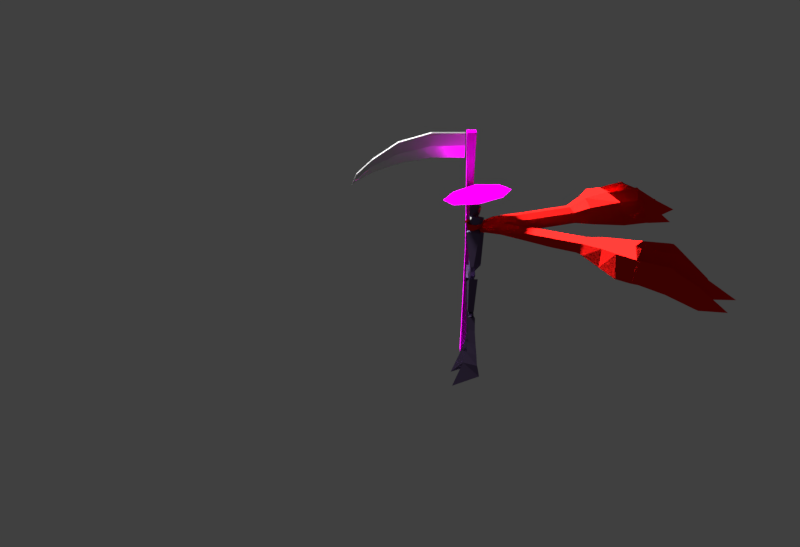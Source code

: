 # Source: GhostShadeAndScythe_2_.blend  (saved by Blender 2.79.0; exported with 4.5.12 LTS)
import bpy
from mathutils import Matrix  # noqa: F401  (used for matrix-valued properties, if any)

bpy.ops.wm.read_factory_settings(use_empty=True)
scene = bpy.context.scene
scene.name = 'Scene'

# ---- collections
col_collection_1 = bpy.data.collections.new('Collection 1'); scene.collection.children.link(col_collection_1)

# ---- images (referenced by path relative to the original .blend; pixels are not part of the script)
import os
ASSET_DIR = os.environ.get("B2B_ASSET_DIR", "")  # directory of the original .blend (textures are referenced by path, not embedded)
HERE = os.path.dirname(os.path.abspath(__file__))  # packed textures are extracted next to this script under _unpacked/

def load_image(name, relpath, width, height, colorspace="sRGB"):
    """Load a texture the original file referenced (path relative to the .blend, or extracted next to this script)."""
    p = next((c for c in (os.path.join(HERE, relpath), os.path.join(ASSET_DIR, relpath)) if relpath and os.path.exists(c)), "")
    if p:
        img = bpy.data.images.load(p, check_existing=True)
        img.name = name
    else:  # same state as the original file: an image datablock whose file is absent (Cycles renders it pink)
        img = bpy.data.images.new(name, width, height)
        img.source = "FILE"
        img.filepath = "//" + (relpath or name)
    img.colorspace_settings.name = colorspace
    return img
img_straw_texture1910_jpg = load_image('straw_texture1910.jpg', 'straw_texture1910.jpg', 1024, 1024, 'sRGB')
img_wood_dry_cracked_bench_tree_bark_texture_jpg = load_image('Wood dry cracked bench tree bark texture.jpg', 'Wood dry cracked bench tree bark texture.jpg', 1024, 1024, 'sRGB')

# ---- materials (node trees are filled in below, after node groups)
mat_material_000 = bpy.data.materials.new('Material.000')
mat_material_000.alpha_threshold = 0.0
mat_material_000.roughness = 0.5
mat_material_001 = bpy.data.materials.new('Material.001')
mat_material_001.alpha_threshold = 0.0
mat_material_001.roughness = 0.5
mat_face = bpy.data.materials.new('Face')
mat_face.alpha_threshold = 0.0
mat_face.roughness = 0.5
mat_head = bpy.data.materials.new('Head')
mat_head.alpha_threshold = 0.0
mat_head.roughness = 0.5
mat_material_012 = bpy.data.materials.new('Material.012')
mat_material_012.alpha_threshold = 0.0
mat_material_012.roughness = 0.5
mat_material_011 = bpy.data.materials.new('Material.011')
mat_material_011.alpha_threshold = 0.0
mat_material_011.roughness = 0.5
mat_material_010 = bpy.data.materials.new('Material.010')
mat_material_010.alpha_threshold = 0.0
mat_material_010.roughness = 0.5

# ---- material node trees
mat_material_000.use_nodes = True; mat_material_000.node_tree.nodes.clear()
_N = mat_material_000.node_tree.nodes; _L = mat_material_000.node_tree.links
n0 = _N.new('ShaderNodeOutputMaterial'); n0.name = 'Material Output'; n0.location = (300, 300)
n1 = _N.new('ShaderNodeBsdfToon'); n1.name = 'Toon BSDF'; n1.location = (10, 300)
n1.inputs[0].default_value = (0.8, 0.00942, 0.007784, 1.0)
_L.new(n1.outputs[0], n0.inputs[0])
n0.is_active_output = True
mat_material_001.use_nodes = True; mat_material_001.node_tree.nodes.clear()
_N = mat_material_001.node_tree.nodes; _L = mat_material_001.node_tree.links
n0 = _N.new('ShaderNodeBsdfDiffuse'); n0.name = 'Diffuse BSDF'; n0.location = (42, 553)
n1 = _N.new('ShaderNodeOutputMaterial'); n1.name = 'Material Output'; n1.location = (281, 416)
n2 = _N.new('ShaderNodeTexImage'); n2.name = 'Image Texture'; n2.location = (-118, 426)
n2.width = 140
n2.image = img_straw_texture1910_jpg
n3 = _N.new('ShaderNodeDisplacement'); n3.name = 'Displacement'; n3.location = (0, 0)
n3.inputs[1].default_value = 0.0
n3.inputs[2].default_value = 0.1
_L.new(n0.outputs[0], n1.inputs[0])
_L.new(n2.outputs[0], n0.inputs[0])
_L.new(n2.outputs[0], n3.inputs[0])
_L.new(n3.outputs[0], n1.inputs[2])
n1.is_active_output = True
mat_face.use_nodes = True; mat_face.node_tree.nodes.clear()
_N = mat_face.node_tree.nodes; _L = mat_face.node_tree.links
n0 = _N.new('ShaderNodeOutputMaterial'); n0.name = 'Material Output'; n0.location = (300, 300)
n1 = _N.new('ShaderNodeEmission'); n1.name = 'Emission'; n1.location = (10, 300)
n1.inputs[0].default_value = (0.8, 0.8, 0.8, 1.0)
_L.new(n1.outputs[0], n0.inputs[0])
n0.is_active_output = True
mat_head.use_nodes = True; mat_head.node_tree.nodes.clear()
_N = mat_head.node_tree.nodes; _L = mat_head.node_tree.links
n0 = _N.new('ShaderNodeOutputMaterial'); n0.name = 'Material Output'; n0.location = (300, 300)
n1 = _N.new('ShaderNodeBsdfAnisotropic'); n1.name = 'Glossy BSDF'; n1.location = (10, 300)
n1.distribution = 'GGX'
n1.inputs[0].default_value = (0.1275, 0.08878, 0.1845, 1.0)
n1.inputs[1].default_value = 0.4924
_L.new(n1.outputs[0], n0.inputs[0])
n0.is_active_output = True
mat_material_012.use_nodes = True; mat_material_012.node_tree.nodes.clear()
_N = mat_material_012.node_tree.nodes; _L = mat_material_012.node_tree.links
n0 = _N.new('ShaderNodeOutputMaterial'); n0.name = 'Material Output'; n0.location = (300, 300)
n1 = _N.new('ShaderNodeBsdfAnisotropic'); n1.name = 'Glossy BSDF'; n1.location = (10, 300)
n1.distribution = 'GGX'
n1.inputs[0].default_value = (0.65, 0.65, 0.65, 1.0)
n1.inputs[1].default_value = 0.4389
_L.new(n1.outputs[0], n0.inputs[0])
n0.is_active_output = True
mat_material_011.use_nodes = True; mat_material_011.node_tree.nodes.clear()
_N = mat_material_011.node_tree.nodes; _L = mat_material_011.node_tree.links
n0 = _N.new('ShaderNodeOutputMaterial'); n0.name = 'Material Output'; n0.location = (300, 300)
n1 = _N.new('ShaderNodeBsdfAnisotropic'); n1.name = 'Glossy BSDF'; n1.location = (10, 300)
n1.distribution = 'GGX'
n1.inputs[1].default_value = 0.3318
_L.new(n1.outputs[0], n0.inputs[0])
n0.is_active_output = True
mat_material_010.use_nodes = True; mat_material_010.node_tree.nodes.clear()
_N = mat_material_010.node_tree.nodes; _L = mat_material_010.node_tree.links
n0 = _N.new('ShaderNodeOutputMaterial'); n0.name = 'Material Output'; n0.location = (300, 300)
n1 = _N.new('ShaderNodeBsdfDiffuse'); n1.name = 'Diffuse BSDF'; n1.location = (-8, 419)
n2 = _N.new('ShaderNodeTexImage'); n2.name = 'Image Texture'; n2.location = (-180, 300)
n2.width = 140
n2.image = img_wood_dry_cracked_bench_tree_bark_texture_jpg
n3 = _N.new('ShaderNodeDisplacement'); n3.name = 'Displacement'; n3.location = (0, 0)
n3.inputs[1].default_value = 0.0
n3.inputs[2].default_value = 0.1
_L.new(n1.outputs[0], n0.inputs[0])
_L.new(n2.outputs[0], n1.inputs[0])
_L.new(n2.outputs[0], n3.inputs[0])
_L.new(n3.outputs[0], n0.inputs[2])
n0.is_active_output = True

# ---- world
world_world = bpy.data.worlds.new('World'); scene.world = world_world
world_world.color = (0.05088, 0.05088, 0.05088)
world_world.use_sun_shadow = False
world_world.sun_shadow_jitter_overblur = 0.0
world_world.cycles.sampling_method = 'MANUAL'

# ---- cameras
cam_camera_001 = bpy.data.cameras.new('Camera.001')
cam_camera_001.clip_end = 100.0
cam_camera_001.lens = 35.0
cam_camera_001.sensor_width = 32.0
cam_camera_001.sensor_height = 18.0
cam_camera_001.display_size = 2.0
cam_camera_001.dof.focus_distance = 0.0

# ---- lights
light_lamp = bpy.data.lights.new('Lamp', 'SUN')
light_lamp.transmission_factor = 0.0
light_lamp.cutoff_distance = 30.0
light_lamp.angle = 0.1993
light_lamp.energy = 10.3
light_lamp.shadow_buffer_clip_start = 1.001
light_lamp.shadow_soft_size = 0.1
light_lamp.shadow_cascade_max_distance = 1000.0

# ---- meshes
me_cube_010 = bpy.data.meshes.new('Cube.010')
me_cube_010.from_pydata([(-0.9796, -0.9796, -1.594), (-1.0, -1.0, 2.161), (-0.7853, 1.113, -0.9872), (-0.949, 0.949, 0.5997), (1.113, -0.7853, -0.9872), (0.949, -0.949, 0.5997), (0.6762, 0.6762, -2.113), (1.0, 1.0, 0.3498), (-0.1973, 1.053, -1.856), (-0.1647, 1.483, 0.3306), (0.125, -1.125, -1.525), (0.1647, -1.483, 1.525), (-1.125, 0.125, -1.525), (-1.483, 0.1647, 1.525), (1.075, -0.1747, -1.628), (1.483, -0.1647, 0.3306), (-0.9196, -0.9199, 0.2475), (-0.8818, 0.8815, -0.3178), (0.7787, 0.7783, -0.8349), (0.8817, -0.882, -0.3178), (0.1346, -1.212, -0.01596), (-0.1451, 1.201, -0.4909), (1.212, -0.1349, -0.3847), (-1.212, 0.1343, -0.01596), (-0.9612, -0.9613, 1.176), (-0.9169, 0.9168, 0.128), (0.8879, 0.8878, -0.2616), (0.9168, -0.9169, 0.128), (0.1495, -1.346, 0.7317), (-0.155, 1.341, -0.09203), (1.346, -0.1496, -0.03682), (-1.346, 0.1495, 0.7317), (-0.8213, 1.012, -0.7413), (0.7315, 0.7314, -1.451), (1.012, -0.8214, -0.7413), (0.1303, -1.173, -0.7415), (-0.1467, 1.157, -0.9055), (1.173, -0.1304, -0.7399), (-1.173, 0.1302, -0.7415), (-0.9513, -0.9514, -0.638), (11.1, 21.31, -15.39), (13.1, 24.28, -17.87), (9.045, 22.53, -22.08), (10.97, 24.26, -24.89), (11.94, 19.73, -23.14), (13.77, 22.83, -25.63), (13.37, 24.72, -18.3), (11.14, 24.54, -25.21), (13.94, 23.11, -25.93), (13.53, 25.04, -19.48), (11.38, 24.74, -25.66), (13.98, 23.41, -26.33), (14.59, 28.28, -31.77), (7.973, 23.63, -14.12), (9.64, 27.75, -16.8), (5.862, 24.11, -20.7), (7.486, 27.68, -23.66), (9.116, 23.28, -22.18), (10.35, 26.38, -24.51), (9.846, 28.24, -17.11), (7.612, 27.98, -23.96), (10.48, 26.68, -24.79), (9.931, 28.58, -18.37), (7.754, 28.23, -24.39), (10.53, 26.97, -25.19), (8.72, 31.29, -30.55), (10.64, 31.48, -26.38), (8.864, 31.71, -31.08), (11.53, 30.5, -31.88), (11.66, 34.4, -33.84), (10.62, 31.31, -25.61), (11.38, 30.08, -31.33), (10.57, 31.13, -25.43), (8.61, 30.94, -29.9), (11.28, 29.73, -30.67), (4.992, 26.32, -14.52), (5.772, 29.56, -16.49), (2.711, 26.42, -20.08), (3.589, 29.38, -23.28), (6.031, 25.03, -21.13), (6.514, 28.29, -24.27), (5.871, 30.08, -16.84), (3.648, 29.72, -23.56), (6.573, 28.62, -24.54), (5.87, 30.47, -18.0), (3.734, 30.0, -23.98), (6.61, 28.91, -24.92), (4.714, 32.89, -28.56), (6.701, 33.16, -23.95), (4.893, 33.4, -29.33), (7.551, 32.18, -30.11), (7.471, 35.91, -32.39), (6.681, 33.01, -23.31), (7.373, 31.67, -29.34), (6.598, 32.76, -23.04), (4.561, 32.44, -27.84), (7.221, 31.22, -28.6), (4.81, 25.22, -13.99), (2.328, 25.48, -19.37), (7.901, 22.77, -13.07), (4.088, 22.48, -11.61), (8.757, 16.62, -12.42), (1.919, 23.25, -17.94), (9.292, 15.29, -17.58), (6.767, 18.42, -10.64), (4.726, 19.48, -11.36), (3.027, 19.67, -16.16), (7.532, 13.9, -11.41), (7.744, 13.22, -14.75), (6.2, 14.86, -10.31), (4.928, 15.55, -10.62), (3.931, 15.79, -13.34), (6.04, 10.22, -8.613), (6.228, 9.482, -11.91), (4.7, 11.16, -7.502), (3.396, 11.77, -7.747), (2.409, 11.98, -9.965), (4.604, 6.687, -5.924), (4.78, 5.915, -9.203), (3.278, 7.661, -4.838), (1.98, 8.283, -5.096), (1.058, 8.564, -6.733), (2.481, 2.437, -2.36), (3.056, 3.056, -6.606), (1.491, 3.244, -1.365), (0.1974, 3.875, -1.63), (-0.3356, 5.051, -3.47), (3.751, 15.31, -12.65), (4.744, 15.09, -10.27), (6.04, 14.47, -10.01), (7.362, 13.48, -11.09), (7.534, 12.7, -14.36), (7.9, 13.48, -15.08), (3.824, 16.28, -13.69), (4.927, 16.09, -10.75), (6.312, 15.4, -10.44), (7.716, 14.32, -11.6), (4.901, 25.77, -14.26), (2.519, 25.95, -19.72), (5.946, 24.57, -20.91), (8.147, 24.06, -14.4), (5.992, 24.38, -20.94), (9.245, 23.61, -22.43), (8.313, 24.47, -14.67), (6.115, 24.64, -21.16), (9.368, 23.92, -22.66), (11.29, 21.59, -15.62), (9.223, 22.69, -22.34), (12.11, 20.02, -23.37), (11.47, 21.86, -15.84), (9.401, 22.85, -22.6), (12.28, 20.31, -23.6), (22.26, 9.294, -14.92), (25.45, 10.94, -17.33), (23.32, 7.043, -21.42), (25.27, 8.746, -24.24), (20.86, 10.2, -22.81), (24.15, 11.67, -25.21), (25.92, 11.15, -17.75), (25.57, 8.883, -24.54), (24.45, 11.8, -25.51), (26.27, 11.26, -18.92), (25.8, 9.093, -25.0), (24.76, 11.81, -25.88), (29.72, 11.84, -31.07), (24.22, 5.95, -13.35), (28.52, 7.144, -15.86), (24.54, 3.729, -19.78), (28.29, 4.936, -22.61), (24.08, 7.034, -21.49), (27.31, 7.91, -23.69), (29.03, 7.295, -16.16), (28.6, 5.025, -22.9), (27.62, 7.999, -23.97), (29.39, 7.329, -17.4), (28.87, 5.135, -23.32), (27.92, 8.017, -24.35), (32.08, 5.705, -29.35), (32.42, 7.639, -25.27), (32.52, 5.799, -29.86), (31.61, 8.565, -30.87), (35.51, 8.264, -32.6), (32.24, 7.647, -24.51), (31.17, 8.473, -30.35), (32.06, 7.614, -24.33), (31.71, 5.64, -28.71), (30.8, 8.408, -29.7), (26.59, 2.699, -13.42), (29.9, 3.112, -15.24), (26.5, 0.3594, -18.85), (29.57, 0.8848, -21.92), (25.48, 3.795, -20.16), (28.8, 3.897, -23.13), (30.44, 3.151, -15.56), (29.91, 0.9061, -22.18), (29.13, 3.919, -23.38), (30.84, 3.097, -16.7), (30.2, 0.9568, -22.59), (29.43, 3.921, -23.75), (33.22, 1.577, -27.05), (33.65, 3.574, -22.53), (33.76, 1.691, -27.79), (32.83, 4.454, -28.79), (36.56, 3.956, -30.84), (33.5, 3.577, -21.9), (32.3, 4.34, -28.04), (33.24, 3.523, -21.64), (32.75, 1.48, -26.34), (31.83, 4.244, -27.32), (25.47, 2.64, -12.95), (25.51, 0.0857, -18.17), (23.35, 5.981, -12.35), (22.64, 2.238, -10.69), (17.32, 7.486, -12.11), (23.23, -0.0694, -16.86), (16.1, 8.102, -17.38), (18.88, 5.339, -10.12), (19.73, 3.19, -10.66), (19.78, 1.428, -15.35), (14.47, 6.566, -11.2), (13.85, 6.813, -14.59), (15.28, 5.153, -9.97), (15.83, 3.814, -10.17), (16.0, 2.767, -12.82), (10.63, 5.501, -8.544), (9.949, 5.73, -11.9), (11.42, 4.082, -7.304), (11.88, 2.719, -7.443), (12.01, 1.692, -9.593), (6.939, 4.476, -5.992), (6.224, 4.697, -9.325), (7.757, 3.067, -4.776), (8.24, 1.709, -4.926), (8.438, 0.7446, -6.496), (3.142, 1.795, -1.474), (3.635, 0.4392, -1.631), (4.765, -0.2348, -3.37), (15.48, 2.646, -12.15), (15.35, 3.682, -9.84), (14.87, 5.039, -9.686), (14.04, 6.445, -10.89), (13.31, 6.663, -14.22), (14.13, 6.937, -14.92), (16.47, 2.605, -13.14), (16.37, 3.754, -10.27), (15.83, 5.207, -10.08), (14.91, 6.704, -11.37), (26.03, 2.67, -13.19), (26.01, 0.2225, -18.51), (25.01, 3.762, -19.97), (24.67, 6.074, -13.61), (24.83, 3.826, -20.01), (24.41, 7.126, -21.72), (25.1, 6.194, -13.86), (25.1, 3.92, -20.22), (24.74, 7.213, -21.94), (22.56, 9.446, -15.14), (23.5, 7.201, -21.68), (21.16, 10.34, -23.03), (22.85, 9.599, -15.37), (23.68, 7.359, -21.94), (21.47, 10.47, -23.25)], [], [(31, 13, 3, 25), (29, 9, 7, 26), (30, 15, 5, 27), (28, 11, 1, 24), (27, 5, 11, 28), (25, 3, 9, 29), (26, 7, 15, 30), (24, 1, 13, 31), (39, 16, 23, 38), (33, 18, 22, 37), (32, 17, 21, 36), (34, 19, 20, 35), (35, 20, 16, 39), (37, 22, 19, 34), (36, 21, 18, 33), (38, 23, 17, 32), (16, 24, 31, 23), (18, 26, 30, 22), (17, 25, 29, 21), (19, 27, 28, 20), (20, 28, 24, 16), (22, 30, 27, 19), (21, 29, 26, 18), (23, 31, 25, 17), (12, 38, 32, 2), (8, 36, 33, 6), (14, 37, 34, 4), (10, 35, 39, 0), (4, 34, 35, 10), (2, 32, 36, 8), (6, 33, 37, 14), (0, 39, 38, 12), (149, 41, 43, 150), (41, 45, 48, 46), (151, 45, 41, 149), (46, 48, 51, 49), (43, 41, 46, 47), (49, 51, 52), (47, 46, 49, 50), (50, 49, 52), (143, 54, 56, 144), (54, 58, 61, 59), (145, 58, 54, 143), (59, 61, 64, 62), (56, 54, 59, 60), (65, 70, 66, 67), (60, 59, 62, 63), (70, 71, 68, 66), (66, 68, 69), (67, 66, 69), (72, 74, 71, 70), (73, 72, 70, 65), (63, 62, 72, 73), (62, 64, 74, 72), (75, 76, 78, 77), (76, 80, 83, 81), (79, 80, 76, 75), (81, 83, 86, 84), (78, 76, 81, 82), (87, 92, 88, 89), (82, 81, 84, 85), (92, 93, 90, 88), (88, 90, 91), (89, 88, 91), (94, 96, 93, 92), (95, 94, 92, 87), (85, 84, 94, 95), (84, 86, 96, 94), (139, 137, 97, 55), (137, 138, 98, 97), (57, 53, 99, 42), (55, 97, 53), (42, 99, 40), (99, 53, 97, 100), (97, 98, 102, 100), (100, 102, 106, 105), (40, 99, 104, 101), (44, 40, 101, 103), (99, 100, 105, 104), (134, 133, 111, 110), (136, 135, 109, 107), (135, 134, 110, 109), (132, 136, 107, 108), (128, 127, 116, 115), (130, 129, 114, 112), (129, 128, 115, 114), (131, 130, 112, 113), (115, 116, 121, 120), (112, 114, 119, 117), (114, 115, 120, 119), (113, 112, 117, 118), (119, 120, 125, 124), (118, 117, 122, 123), (120, 121, 126, 125), (117, 119, 124, 122), (108, 107, 130, 131), (109, 110, 128, 129), (107, 109, 129, 130), (110, 111, 127, 128), (103, 101, 136, 132), (104, 105, 134, 135), (101, 104, 135, 136), (105, 106, 133, 134), (124, 125, 2, 8), (125, 126, 12, 2), (122, 124, 8, 6), (75, 77, 138, 137), (79, 75, 137, 139), (57, 142, 140, 53), (53, 140, 141, 55), (142, 145, 143, 140), (140, 143, 144, 141), (44, 148, 146, 40), (40, 146, 147, 42), (148, 151, 149, 146), (146, 149, 150, 147), (259, 260, 155, 153), (153, 158, 160, 157), (261, 259, 153, 157), (158, 161, 163, 160), (155, 159, 158, 153), (161, 164, 163), (159, 162, 161, 158), (162, 164, 161), (253, 254, 168, 166), (166, 171, 173, 170), (255, 253, 166, 170), (171, 174, 176, 173), (168, 172, 171, 166), (177, 179, 178, 182), (172, 175, 174, 171), (182, 178, 180, 183), (178, 181, 180), (179, 181, 178), (184, 182, 183, 186), (185, 177, 182, 184), (175, 185, 184, 174), (174, 184, 186, 176), (187, 189, 190, 188), (188, 193, 195, 192), (191, 187, 188, 192), (193, 196, 198, 195), (190, 194, 193, 188), (199, 201, 200, 204), (194, 197, 196, 193), (204, 200, 202, 205), (200, 203, 202), (201, 203, 200), (206, 204, 205, 208), (207, 199, 204, 206), (197, 207, 206, 196), (196, 206, 208, 198), (249, 167, 209, 247), (247, 209, 210, 248), (169, 154, 211, 165), (167, 165, 209), (154, 152, 211), (211, 212, 209, 165), (209, 212, 214, 210), (212, 217, 218, 214), (152, 213, 216, 211), (156, 215, 213, 152), (211, 216, 217, 212), (244, 222, 223, 243), (246, 219, 221, 245), (245, 221, 222, 244), (242, 220, 219, 246), (238, 227, 228, 237), (240, 224, 226, 239), (239, 226, 227, 238), (241, 225, 224, 240), (227, 232, 233, 228), (224, 229, 231, 226), (226, 231, 232, 227), (225, 230, 229, 224), (231, 234, 235, 232), (230, 123, 122, 229), (232, 235, 236, 233), (229, 122, 234, 231), (220, 241, 240, 219), (221, 239, 238, 222), (219, 240, 239, 221), (222, 238, 237, 223), (215, 242, 246, 213), (216, 245, 244, 217), (213, 246, 245, 216), (217, 244, 243, 218), (234, 14, 4, 235), (235, 4, 10, 236), (122, 6, 14, 234), (187, 247, 248, 189), (191, 249, 247, 187), (169, 165, 250, 252), (165, 167, 251, 250), (252, 250, 253, 255), (250, 251, 254, 253), (156, 152, 256, 258), (152, 154, 257, 256), (258, 256, 259, 261), (256, 257, 260, 259)])
me_cube_010.materials.append(mat_material_000)
me_cube_010.use_remesh_preserve_volume = False
me_cube_010.use_remesh_preserve_attributes = False
me_cube_010.use_mirror_vertex_groups = False
me_cube_010.update()
me_cone = bpy.data.meshes.new('Cone')
me_cone.from_pydata([(0.0, 1.0, -0.3546), (0.0, 0.0, 0.1478), (0.7071, 0.7071, -0.3546), (1.0, -4.371e-08, -0.3546), (0.7071, -0.7071, -0.3546), (-8.742e-08, -1.0, -0.3546), (-0.7071, -0.7071, -0.3546), (-1.0, 1.192e-08, -0.3546), (-0.7071, 0.7071, -0.3546)], [], [(0, 1, 2), (2, 1, 3), (3, 1, 4), (4, 1, 5), (5, 1, 6), (6, 1, 7), (7, 1, 8), (8, 1, 0)])
_uv = me_cone.uv_layers.new(name='UVMap')
_uv.uv.foreach_set('vector', [0.8199, 0.3579, 0.4792, 0.8602, 0.7424, 0.3596, 0.7424, 0.3596, 0.4792, 0.8602, 0.6266, 0.3596, 0.6266, 0.3596, 0.4792, 0.8602, 0.5075, 0.3596, 0.5075, 0.3596, 0.4792, 0.8602, 0.3867, 0.3596, 0.3867, 0.3596, 0.4792, 0.8602, 0.2682, 0.3596, 0.2682, 0.3596, 0.4792, 0.8602, 0.1841, 0.3596, 0.1841, 0.3596, 0.4792, 0.8602, 0.03148, 0.3625, 0.9473, 0.3625, 0.4792, 0.8602, 0.8199, 0.3579])
me_cone.materials.append(mat_material_001)
me_cone.use_remesh_preserve_volume = False
me_cone.use_remesh_preserve_attributes = False
me_cone.use_mirror_vertex_groups = False
me_cone.update()
me_cube_008 = bpy.data.meshes.new('Cube.008')
me_cube_008.from_pydata([(0.6842, -0.8716, -1.289), (0.9501, -0.653, 1.11), (0.6541, -0.4615, -1.289), (0.9501, -0.2201, 1.11), (0.6908, -0.4199, -0.5086), (0.6908, -0.8528, -0.5086), (1.138, -0.4591, -1.117), (1.048, -0.1346, -1.117), (1.388, 0.07438, -0.382), (1.523, -0.2133, -0.382), (0.4751, -0.5315, 1.14), (0.4701, -1.0, -1.334), (0.4701, -0.4852, -1.334), (0.4751, -1.0, 1.14), (0.3454, -1.0, -0.5086), (0.3454, -0.5315, -0.5086), (0.8737, -0.279, 0.6328), (0.8737, -0.7118, 0.6328), (0.4785, -1.0, 0.6287), (0.4369, -0.5315, 0.6539), (0.7893, -0.344, 0.1059), (0.7893, -0.7769, 0.1059), (0.5624, -1.0, 0.2185), (0.3946, -0.5315, 0.1172), (0.7263, -0.4278, -0.6567), (0.6807, -0.8901, -0.6567), (1.267, 0.03473, -0.6369), (1.388, -0.2599, -0.6369), (0.3691, -0.5227, -0.6652), (0.3691, -1.0, -0.6652), (0.7774, -0.4391, -0.8698), (0.6907, -0.9519, -0.8063), (1.163, -0.02231, -0.8691), (1.271, -0.327, -0.8691), (0.4031, -0.5101, -0.9478), (0.4031, -1.0, -0.9483), (-0.6842, -0.8716, -1.289), (-0.9501, -0.653, 1.11), (-0.6541, -0.4615, -1.289), (-0.9501, -0.2201, 1.11), (0.0, -0.5315, -1.379), (0.0, -0.5315, 1.17), (0.0, -1.0, -1.379), (0.0, -1.0, 1.17), (-0.6908, -0.4199, -0.5086), (-0.6908, -0.8528, -0.5086), (0.0, -1.0, -0.5086), (0.0, -0.5315, -0.5086), (-1.138, -0.4591, -1.117), (-1.048, -0.1346, -1.117), (-1.388, 0.07438, -0.382), (-1.523, -0.2133, -0.382), (-0.4751, -0.5315, 1.14), (-0.4701, -0.9502, -1.334), (-0.4701, -0.4852, -1.334), (-0.4751, -1.0, 1.14), (-0.3454, -1.0, -0.5086), (-0.3454, -0.5315, -0.5086), (-0.8737, -0.279, 0.6328), (-0.8737, -0.7118, 0.6328), (-0.1042, -1.0, 0.687), (0.0, -0.5315, 0.675), (-0.4665, -1.0, 0.6688), (-0.4369, -0.5315, 0.6539), (-0.7893, -0.344, 0.1059), (-0.7893, -0.7769, 0.1059), (0.0, -1.0, 0.1286), (0.0, -0.5315, 0.1286), (-0.4902, -1.0, 0.1544), (-0.3946, -0.5315, 0.1172), (-0.7263, -0.4278, -0.6567), (-0.6807, -0.8901, -0.6567), (0.0, -1.0, -0.7199), (0.0, -0.5315, -0.6737), (-1.267, 0.03473, -0.6369), (-1.388, -0.2599, -0.6369), (-0.3691, -0.5227, -0.6652), (-0.462, -1.0, -0.7821), (-0.7774, -0.4391, -0.8698), (-0.6907, -0.9519, -1.097), (0.0, -1.0, -1.136), (0.0, -0.5315, -0.9685), (-1.163, -0.02231, -0.8691), (-1.271, -0.327, -0.8691), (-0.4031, -0.5101, -0.9478), (-0.408, -1.0, -1.185), (0.4785, -0.8672, 0.6287), (0.5624, -0.8672, 0.2185), (-0.1042, -0.8672, 0.687), (-0.4665, -0.8672, 0.6688), (0.0, -0.8672, 0.1286), (-0.4902, -0.8672, 0.1544), (0.6807, -0.8163, -0.6567), (0.3691, -0.9263, -0.6652), (0.6907, -0.8782, -0.8063), (0.4031, -0.9263, -0.9483), (0.0, -0.9263, -0.7199), (-0.462, -0.9263, -0.7821), (0.0, -0.9263, -1.136), (-0.408, -0.9263, -1.185)], [], [(19, 10, 3, 16), (16, 3, 1, 17), (12, 2, 0, 11), (10, 41, 43, 13), (18, 13, 43, 60), (29, 14, 46, 72), (24, 4, 8, 26), (28, 15, 4, 24), (26, 8, 9, 27), (4, 5, 9, 8), (31, 0, 6, 33), (0, 2, 7, 6), (73, 47, 15, 28), (25, 5, 14, 29), (17, 1, 13, 18), (3, 10, 13, 1), (40, 12, 11, 42), (61, 41, 10, 19), (67, 61, 19, 23), (21, 17, 18, 22), (68, 66, 90, 91), (20, 16, 17, 21), (23, 19, 16, 20), (15, 23, 20, 4), (4, 20, 21, 5), (14, 22, 66, 46), (5, 21, 22, 14), (47, 67, 23, 15), (80, 35, 95, 98), (81, 73, 28, 34), (5, 25, 27, 9), (32, 26, 27, 33), (34, 28, 24, 30), (30, 24, 26, 32), (85, 80, 98, 99), (11, 35, 80, 42), (2, 30, 32, 7), (12, 34, 30, 2), (7, 32, 33, 6), (40, 81, 34, 12), (0, 31, 35, 11), (25, 31, 33, 27), (63, 58, 39, 52), (58, 59, 37, 39), (54, 53, 36, 38), (52, 55, 43, 41), (62, 60, 43, 55), (77, 72, 46, 56), (70, 74, 50, 44), (76, 70, 44, 57), (74, 75, 51, 50), (44, 50, 51, 45), (79, 83, 48, 36), (36, 48, 49, 38), (73, 76, 57, 47), (71, 77, 56, 45), (59, 62, 55, 37), (39, 37, 55, 52), (40, 42, 53, 54), (61, 63, 52, 41), (67, 69, 63, 61), (65, 68, 62, 59), (60, 62, 89, 88), (64, 65, 59, 58), (69, 64, 58, 63), (57, 44, 64, 69), (44, 45, 65, 64), (56, 46, 66, 68), (45, 56, 68, 65), (47, 57, 69, 67), (79, 85, 77, 71), (81, 84, 76, 73), (45, 51, 75, 71), (82, 83, 75, 74), (84, 78, 70, 76), (78, 82, 74, 70), (29, 72, 96, 93), (53, 42, 80, 85), (38, 49, 82, 78), (54, 38, 78, 84), (49, 48, 83, 82), (40, 54, 84, 81), (36, 53, 85, 79), (71, 75, 83, 79), (87, 86, 88, 90), (91, 90, 88, 89), (62, 68, 91, 89), (18, 60, 88, 86), (66, 22, 87, 90), (22, 18, 86, 87), (94, 92, 93, 95), (95, 93, 96, 98), (99, 98, 96, 97), (25, 29, 93, 92), (35, 31, 94, 95), (77, 85, 99, 97), (72, 77, 97, 96), (31, 25, 92, 94)])
me_cube_008.polygons.foreach_set('material_index', [1, 1, 1, 1, 1, 1, 1, 1, 1, 1, 1, 1, 1, 1, 1, 1, 1, 1, 1, 1, 1, 1, 1, 1, 1, 1, 1, 1, 1, 1, 1, 1, 1, 1, 1, 1, 1, 1, 1, 1, 1, 1, 1, 1, 1, 1, 1, 1, 1, 1, 1, 1, 1, 1, 1, 1, 1, 1, 1, 1, 1, 1, 1, 1, 1, 1, 1, 1, 1, 1, 1, 1, 1, 1, 1, 1, 1, 1, 1, 1, 1, 1, 1, 1, 0, 0, 1, 1, 1, 1, 0, 0, 0, 1, 1, 1, 1, 1])
me_cube_008.materials.append(mat_face)
me_cube_008.materials.append(mat_head)
me_cube_008.use_remesh_preserve_volume = False
me_cube_008.use_remesh_preserve_attributes = False
me_cube_008.use_mirror_vertex_groups = False
me_cube_008.update()
me_cube = bpy.data.meshes.new('Cube')
me_cube.from_pydata([(0.1638, 0.04982, -0.7517), (0.5641, 0.1851, 0.7171), (-0.1638, 0.04982, -0.7517), (0.0, 0.02783, -1.073), (0.0, 0.1224, 0.9205), (-0.5641, 0.1851, 0.7171), (0.0, 0.3257, -0.7361), (0.0, -0.06179, -0.8461), (0.0, 0.4084, 0.7254), (0.0, -0.2425, 0.5864)], [], [(1, 8, 4), (0, 3, 6), (1, 0, 6, 8), (0, 1, 9, 7), (1, 4, 9), (0, 7, 3), (5, 4, 8), (2, 6, 3), (5, 8, 6, 2), (2, 7, 9, 5), (5, 9, 4), (2, 3, 7)])
me_cube.materials.append(mat_head)
me_cube.use_remesh_preserve_volume = False
me_cube.use_remesh_preserve_attributes = False
me_cube.use_mirror_vertex_groups = False
me_cube.update()
me_cube_001 = bpy.data.meshes.new('Cube.001')
me_cube_001.from_pydata([(0.362, -0.06887, 0.5469), (0.3949, -0.06887, 0.8817), (0.362, 0.06887, 0.5469), (0.3949, 0.06887, 0.8817), (-0.362, -0.06887, 0.5469), (-0.3949, -0.06887, 0.8817), (-0.362, 0.06887, 0.5469), (-0.3949, 0.06887, 0.8817), (0.0, 0.06887, 0.1774), (0.0, 0.1312, 0.3736), (0.0, -0.06887, 0.1774), (0.0, -0.122, 0.3728)], [], [(8, 9, 3, 2), (2, 3, 1, 0), (8, 2, 0, 10), (3, 9, 11, 1), (0, 1, 11, 10), (8, 6, 7, 9), (6, 4, 5, 7), (8, 10, 4, 6), (7, 5, 11, 9), (4, 10, 11, 5)])
me_cube_001.materials.append(mat_head)
me_cube_001.use_remesh_preserve_volume = False
me_cube_001.use_remesh_preserve_attributes = False
me_cube_001.use_mirror_vertex_groups = False
me_cube_001.update()
me_cube_007 = bpy.data.meshes.new('Cube.007')
me_cube_007.from_pydata([(-0.1706, -0.1041, -1.033), (-0.2186, -0.1592, 0.007202), (-0.1706, 0.1041, -1.033), (-0.2186, 0.1355, 0.007202), (0.0376, -0.1041, -1.033), (0.2281, -0.1157, 0.3018), (0.0376, 0.1041, -1.033), (0.2281, 0.179, 0.3018)], [], [(0, 1, 3, 2), (2, 3, 7, 6), (6, 7, 5, 4), (4, 5, 1, 0), (2, 6, 4, 0), (7, 3, 1, 5)])
me_cube_007.materials.append(mat_head)
me_cube_007.use_remesh_preserve_volume = False
me_cube_007.use_remesh_preserve_attributes = False
me_cube_007.use_mirror_vertex_groups = False
me_cube_007.update()
me_cube_002 = bpy.data.meshes.new('Cube.002')
me_cube_002.from_pydata([(-0.1706, -0.1041, -1.033), (-0.2186, -0.1592, 0.007202), (-0.1706, 0.1041, -1.033), (-0.2186, 0.1355, 0.007202), (0.0376, -0.1041, -1.033), (0.2281, -0.1157, 0.3018), (0.0376, 0.1041, -1.033), (0.2281, 0.179, 0.3018)], [], [(0, 1, 3, 2), (2, 3, 7, 6), (6, 7, 5, 4), (4, 5, 1, 0), (2, 6, 4, 0), (7, 3, 1, 5)])
me_cube_002.materials.append(mat_head)
me_cube_002.use_remesh_preserve_volume = False
me_cube_002.use_remesh_preserve_attributes = False
me_cube_002.use_mirror_vertex_groups = False
me_cube_002.update()
me_cube_005 = bpy.data.meshes.new('Cube.005')
me_cube_005.from_pydata([(0.1098, -0.5769, -2.403), (-0.04257, -0.08838, 0.2963), (-0.2159, 0.3507, -1.876), (-0.199, 0.1066, 0.2954), (0.01859, -0.05469, -0.6713), (0.1852, 0.1996, -0.6734), (0.3569, 0.3507, -1.871), (0.07024, 0.1547, 0.2987), (0.08136, -0.2097, -1.461), (-0.1657, 0.2588, -1.487), (0.3036, 0.2659, -1.466), (-0.1626, 0.1841, -0.6846), (-0.1641, 0.2285, -1.086), (0.2444, 0.2396, -1.07), (0.04998, -0.1008, -1.066), (-0.01199, -0.06424, -0.1875), (0.1277, 0.161, -0.1873), (-0.1808, 0.1316, -0.1946)], [], [(15, 1, 3, 17), (17, 3, 7, 16), (16, 7, 1, 15), (12, 11, 5, 13), (2, 6, 0), (7, 3, 1), (13, 5, 4, 14), (6, 10, 8, 0), (2, 9, 10, 6), (0, 8, 9, 2), (14, 4, 11, 12), (8, 14, 12, 9), (10, 13, 14, 8), (9, 12, 13, 10), (5, 16, 15, 4), (11, 17, 16, 5), (4, 15, 17, 11)])
me_cube_005.materials.append(mat_head)
me_cube_005.use_remesh_preserve_volume = False
me_cube_005.use_remesh_preserve_attributes = False
me_cube_005.use_mirror_vertex_groups = False
me_cube_005.update()
me_cube_003 = bpy.data.meshes.new('Cube.003')
me_cube_003.from_pydata([(0.1098, -0.5769, -2.403), (-0.04257, -0.08838, 0.2963), (-0.2159, 0.3507, -1.876), (-0.199, 0.1066, 0.2954), (0.01859, -0.05469, -0.6713), (0.1852, 0.1996, -0.6734), (0.3569, 0.3507, -1.871), (0.07024, 0.1547, 0.2987), (0.08136, -0.2097, -1.461), (-0.1657, 0.2588, -1.487), (0.3036, 0.2659, -1.466), (-0.1626, 0.1841, -0.6846), (-0.1641, 0.2285, -1.086), (0.2444, 0.2396, -1.07), (0.04998, -0.1008, -1.066), (-0.01199, -0.06424, -0.1875), (0.1277, 0.161, -0.1873), (-0.1808, 0.1316, -0.1946)], [], [(15, 1, 3, 17), (17, 3, 7, 16), (16, 7, 1, 15), (12, 11, 5, 13), (2, 6, 0), (7, 3, 1), (13, 5, 4, 14), (6, 10, 8, 0), (2, 9, 10, 6), (0, 8, 9, 2), (14, 4, 11, 12), (8, 14, 12, 9), (10, 13, 14, 8), (9, 12, 13, 10), (5, 16, 15, 4), (11, 17, 16, 5), (4, 15, 17, 11)])
me_cube_003.materials.append(mat_head)
me_cube_003.use_remesh_preserve_volume = False
me_cube_003.use_remesh_preserve_attributes = False
me_cube_003.use_mirror_vertex_groups = False
me_cube_003.update()
me_cube_006 = bpy.data.meshes.new('Cube.006')
me_cube_006.from_pydata([(0.0, -0.1198, -0.1044), (-0.1159, -0.1311, 0.1044), (-0.1159, 0.1121, -0.1044), (-0.1159, 0.1007, 0.1044), (0.1159, -0.1311, 0.1044), (0.1159, 0.1121, -0.1044), (0.1159, 0.1007, 0.1044)], [], [(0, 1, 3, 2), (2, 3, 6, 5), (5, 6, 4, 0), (0, 4, 1), (2, 5, 0), (6, 3, 1, 4)])
me_cube_006.materials.append(mat_head)
me_cube_006.use_remesh_preserve_volume = False
me_cube_006.use_remesh_preserve_attributes = False
me_cube_006.use_mirror_vertex_groups = False
me_cube_006.update()
me_cube_004 = bpy.data.meshes.new('Cube.004')
me_cube_004.from_pydata([(0.0, -0.1198, -0.1044), (-0.1159, -0.1311, 0.1044), (-0.1159, 0.1121, -0.1044), (-0.1159, 0.1007, 0.1044), (0.1159, -0.1311, 0.1044), (0.1159, 0.1121, -0.1044), (0.1159, 0.1007, 0.1044)], [], [(0, 1, 3, 2), (2, 3, 6, 5), (5, 6, 4, 0), (0, 4, 1), (2, 5, 0), (6, 3, 1, 4)])
me_cube_004.materials.append(mat_head)
me_cube_004.use_remesh_preserve_volume = False
me_cube_004.use_remesh_preserve_attributes = False
me_cube_004.use_mirror_vertex_groups = False
me_cube_004.update()
me_cube_009 = bpy.data.meshes.new('Cube.009')
me_cube_009.from_pydata([(-1.931, -1.931, -1.0), (-1.931, -1.931, 1.0), (-1.931, 1.931, -1.0), (-1.931, 1.931, 1.0), (1.931, -1.931, -1.0), (1.931, -1.931, 1.0), (1.931, 1.931, -1.0), (1.931, 1.931, 1.0), (-1.527, -1.527, -0.6), (-1.186, -1.186, -0.2), (-1.186, -1.186, 0.2), (-1.527, -1.527, 0.6), (-1.527, 1.527, 0.6), (-1.186, 1.186, 0.2), (-1.186, 1.186, -0.2), (-1.527, 1.527, -0.6), (1.527, 1.527, 0.6), (1.186, 1.186, 0.2), (1.186, 1.186, -0.2), (1.527, 1.527, -0.6), (1.527, -1.527, 0.6), (1.186, -1.186, 0.2), (1.186, -1.186, -0.2), (1.527, -1.527, -0.6), (-1.311, -1.311, 0.4), (-1.311, 1.311, 0.4), (1.311, 1.311, 0.4), (1.311, -1.311, 0.4), (-1.663, -1.663, 0.8), (-1.663, 1.663, 0.8), (1.663, 1.663, 0.8), (1.663, -1.663, 0.8), (-1.0, -1.0, 0.0), (-1.0, 1.0, 0.0), (1.0, 1.0, 0.0), (1.0, -1.0, 0.0), (-1.311, -1.311, -0.4), (-1.311, 1.311, -0.4), (1.311, 1.311, -0.4), (1.311, -1.311, -0.4), (-1.663, 1.663, -0.8), (1.663, 1.663, -0.8), (1.663, -1.663, -0.8), (-1.663, -1.663, -0.8), (-1.797, 1.797, -0.9), (1.797, 1.797, -0.9), (1.797, -1.797, -0.9), (-1.797, -1.797, -0.9), (-1.595, -1.595, -0.7), (-1.595, 1.595, -0.7), (1.595, 1.595, -0.7), (1.595, -1.595, -0.7), (-1.419, 1.419, -0.5), (1.419, 1.419, -0.5), (1.419, -1.419, -0.5), (-1.419, -1.419, -0.5), (-1.248, -1.248, -0.3), (-1.248, 1.248, -0.3), (1.248, 1.248, -0.3), (1.248, -1.248, -0.3), (-1.093, 1.093, -0.1), (1.093, 1.093, -0.1), (1.093, -1.093, -0.1), (-1.093, -1.093, -0.1), (-1.093, -1.093, 0.1), (-1.093, 1.093, 0.1), (1.093, 1.093, 0.1), (1.093, -1.093, 0.1), (-1.248, 1.248, 0.3), (1.248, 1.248, 0.3), (1.248, -1.248, 0.3), (-1.248, -1.248, 0.3), (-1.595, 1.595, 0.7), (1.595, 1.595, 0.7), (1.595, -1.595, 0.7), (-1.595, -1.595, 0.7), (-1.419, -1.419, 0.5), (-1.419, 1.419, 0.5), (1.419, 1.419, 0.5), (1.419, -1.419, 0.5), (-1.797, -1.797, 0.9), (-1.797, 1.797, 0.9), (1.797, 1.797, 0.9), (1.797, -1.797, 0.9), (1.49e-08, -16.28, -0.9912), (1.49e-08, -16.28, -0.7795), (1.49e-08, -2.508, -0.9912), (1.49e-08, -2.508, -0.7795), (1.0, -16.28, -0.9866), (1.0, -16.28, -0.8814), (1.0, -2.508, -0.9866), (1.0, -2.508, -0.8814), (-1.0, -16.28, -0.9866), (-1.0, -16.28, -0.8814), (-1.0, -2.508, -0.9866), (-1.0, -2.508, -0.8814), (1.49e-08, -29.75, -0.9138), (1.49e-08, -29.75, -0.7294), (1.0, -29.75, -0.9092), (1.0, -29.75, -0.8172), (-1.0, -29.75, -0.9092), (-1.0, -29.75, -0.8172), (1.49e-08, -40.39, -0.7693), (1.49e-08, -40.39, -0.653), (1.0, -40.39, -0.7647), (1.0, -40.39, -0.7108), (-1.0, -40.39, -0.7647), (-1.0, -40.39, -0.7108), (1.49e-08, -47.1, -0.6454), (1.49e-08, -47.1, -0.579), (1.0, -47.1, -0.6408), (1.0, -47.1, -0.6071), (-1.0, -47.1, -0.6408), (-1.0, -47.1, -0.6071), (0.0, -49.22, -0.5436)], [], [(80, 1, 3, 81), (81, 3, 7, 82), (82, 7, 5, 83), (83, 5, 1, 80), (2, 6, 4, 0), (7, 3, 1, 5), (51, 23, 8, 48), (59, 22, 9, 56), (67, 21, 10, 64), (79, 20, 11, 76), (50, 19, 23, 51), (58, 18, 22, 59), (66, 17, 21, 67), (78, 16, 20, 79), (49, 15, 19, 50), (57, 14, 18, 58), (65, 13, 17, 66), (77, 12, 16, 78), (48, 8, 15, 49), (56, 9, 14, 57), (64, 10, 13, 65), (76, 11, 12, 77), (71, 24, 25, 68), (68, 25, 26, 69), (69, 26, 27, 70), (70, 27, 24, 71), (74, 31, 28, 75), (73, 30, 31, 74), (72, 29, 30, 73), (75, 28, 29, 72), (63, 32, 33, 60), (60, 33, 34, 61), (61, 34, 35, 62), (62, 35, 32, 63), (55, 36, 37, 52), (52, 37, 38, 53), (53, 38, 39, 54), (54, 39, 36, 55), (47, 43, 40, 44), (44, 40, 41, 45), (45, 41, 42, 46), (46, 42, 43, 47), (4, 46, 47, 0), (6, 45, 46, 4), (2, 44, 45, 6), (0, 47, 44, 2), (43, 48, 49, 40), (40, 49, 50, 41), (41, 50, 51, 42), (42, 51, 48, 43), (23, 54, 55, 8), (19, 53, 54, 23), (15, 52, 53, 19), (8, 55, 52, 15), (36, 56, 57, 37), (37, 57, 58, 38), (38, 58, 59, 39), (39, 59, 56, 36), (22, 62, 63, 9), (18, 61, 62, 22), (14, 60, 61, 18), (9, 63, 60, 14), (32, 64, 65, 33), (33, 65, 66, 34), (34, 66, 67, 35), (35, 67, 64, 32), (21, 70, 71, 10), (17, 69, 70, 21), (13, 68, 69, 17), (10, 71, 68, 13), (11, 75, 72, 12), (12, 72, 73, 16), (16, 73, 74, 20), (20, 74, 75, 11), (24, 76, 77, 25), (25, 77, 78, 26), (26, 78, 79, 27), (27, 79, 76, 24), (31, 83, 80, 28), (30, 82, 83, 31), (29, 81, 82, 30), (28, 80, 81, 29), (86, 94, 95, 87), (88, 90, 91, 89), (87, 91, 90, 86), (88, 89, 99, 98), (85, 89, 91, 87), (86, 90, 88, 84), (92, 93, 95, 94), (92, 84, 96, 100), (87, 95, 93, 85), (84, 92, 94, 86), (96, 98, 104, 102), (100, 96, 102, 106), (89, 85, 97, 99), (85, 93, 101, 97), (93, 92, 100, 101), (84, 88, 98, 96), (107, 106, 112, 113), (103, 107, 113, 109), (98, 99, 105, 104), (97, 101, 107, 103), (101, 100, 106, 107), (99, 97, 103, 105), (108, 110, 114), (112, 108, 114), (105, 103, 109, 111), (106, 102, 108, 112), (102, 104, 110, 108), (104, 105, 111, 110), (110, 111, 114), (109, 113, 114), (113, 112, 114), (111, 109, 114)])
me_cube_009.polygons.foreach_set('material_index', [2, 2, 2, 2, 2, 2, 2, 2, 2, 2, 2, 2, 2, 2, 2, 2, 2, 2, 2, 2, 2, 2, 2, 2, 2, 2, 2, 2, 2, 2, 2, 2, 2, 2, 2, 2, 2, 2, 2, 2, 2, 2, 2, 2, 2, 2, 2, 2, 2, 2, 2, 2, 2, 2, 2, 2, 2, 2, 2, 2, 2, 2, 2, 2, 2, 2, 2, 2, 2, 2, 2, 2, 2, 2, 2, 2, 2, 2, 2, 2, 2, 2, 0, 0, 0, 0, 1, 0, 0, 0, 1, 0, 0, 0, 1, 1, 0, 0, 0, 1, 0, 1, 0, 1, 0, 0, 1, 0, 0, 0, 0, 1, 0, 1])
_uv = me_cube_009.uv_layers.new(name='UVMap')
_uv.uv.foreach_set('vector', [0.3216, 0.9826, 0.3331, 1.0, 6.171e-08, 1.0, 0.01157, 0.9826, 0.01157, 0.9826, 6.171e-08, 1.0, 0.0, 0.5, 0.01157, 0.5174, 0.01157, 0.5174, 0.0, 0.5, 0.3331, 0.5, 0.3216, 0.5174, 0.3216, 0.5174, 0.3331, 0.5, 0.3331, 1.0, 0.3216, 0.9826, 0.3331, 0.5, 0.3331, 9.262e-08, 0.6662, 0.0, 0.6662, 0.5, 0.3331, 0.0, 0.3331, 0.5, 6.171e-08, 0.5, 0.0, 9.262e-08, 0.3621, 0.5435, 0.3679, 0.5523, 0.3679, 0.9477, 0.3621, 0.9565, 0.392, 0.5884, 0.3974, 0.5965, 0.3974, 0.9035, 0.392, 0.9116, 0.2608, 0.6085, 0.2688, 0.5965, 0.2688, 0.9035, 0.2608, 0.8915, 0.289, 0.5663, 0.2983, 0.5523, 0.2983, 0.9477, 0.289, 0.9337, 0.6373, 0.5435, 0.6314, 0.5523, 0.3679, 0.5523, 0.3621, 0.5435, 0.6074, 0.5884, 0.602, 0.5965, 0.3974, 0.5965, 0.392, 0.5884, 0.07229, 0.6085, 0.06428, 0.5965, 0.2688, 0.5965, 0.2608, 0.6085, 0.04416, 0.5663, 0.03482, 0.5523, 0.2983, 0.5523, 0.289, 0.5663, 0.6373, 0.9565, 0.6314, 0.9477, 0.6314, 0.5523, 0.6373, 0.5435, 0.6074, 0.9116, 0.602, 0.9035, 0.602, 0.5965, 0.6074, 0.5884, 0.07229, 0.8915, 0.06428, 0.9035, 0.06428, 0.5965, 0.07229, 0.6085, 0.04416, 0.9337, 0.03482, 0.9477, 0.03482, 0.5523, 0.04416, 0.5663, 0.3621, 0.9565, 0.3679, 0.9477, 0.6314, 0.9477, 0.6373, 0.9565, 0.392, 0.9116, 0.3974, 0.9035, 0.602, 0.9035, 0.6074, 0.9116, 0.2608, 0.8915, 0.2688, 0.9035, 0.06428, 0.9035, 0.07229, 0.8915, 0.289, 0.9337, 0.2983, 0.9477, 0.03482, 0.9477, 0.04416, 0.9337, 0.2742, 0.9116, 0.2796, 0.9197, 0.0535, 0.9197, 0.05889, 0.9116, 0.05889, 0.9116, 0.0535, 0.9197, 0.0535, 0.5803, 0.05889, 0.5884, 0.05889, 0.5884, 0.0535, 0.5803, 0.2796, 0.5803, 0.2742, 0.5884, 0.2742, 0.5884, 0.2796, 0.5803, 0.2796, 0.9197, 0.2742, 0.9116, 0.3042, 0.5435, 0.31, 0.5347, 0.31, 0.9653, 0.3042, 0.9565, 0.02897, 0.5435, 0.02313, 0.5347, 0.31, 0.5347, 0.3042, 0.5435, 0.02897, 0.9565, 0.02313, 0.9653, 0.02313, 0.5347, 0.02897, 0.5435, 0.3042, 0.9565, 0.31, 0.9653, 0.02313, 0.9653, 0.02897, 0.9565, 0.4054, 0.8915, 0.4134, 0.8795, 0.586, 0.8795, 0.594, 0.8915, 0.594, 0.8915, 0.586, 0.8795, 0.586, 0.6205, 0.594, 0.6085, 0.594, 0.6085, 0.586, 0.6205, 0.4134, 0.6205, 0.4054, 0.6085, 0.4054, 0.6085, 0.4134, 0.6205, 0.4134, 0.8795, 0.4054, 0.8915, 0.3773, 0.9337, 0.3866, 0.9197, 0.6128, 0.9197, 0.6221, 0.9337, 0.6221, 0.9337, 0.6128, 0.9197, 0.6128, 0.5803, 0.6221, 0.5663, 0.6221, 0.5663, 0.6128, 0.5803, 0.3866, 0.5803, 0.3773, 0.5663, 0.3773, 0.5663, 0.3866, 0.5803, 0.3866, 0.9197, 0.3773, 0.9337, 0.3447, 0.9826, 0.3563, 0.9653, 0.6431, 0.9653, 0.6547, 0.9826, 0.6547, 0.9826, 0.6431, 0.9653, 0.6431, 0.5347, 0.6547, 0.5174, 0.6547, 0.5174, 0.6431, 0.5347, 0.3563, 0.5347, 0.3447, 0.5174, 0.3447, 0.5174, 0.3563, 0.5347, 0.3563, 0.9653, 0.3447, 0.9826, 0.3331, 0.5, 0.3447, 0.5174, 0.3447, 0.9826, 0.3331, 1.0, 0.6662, 0.5, 0.6547, 0.5174, 0.3447, 0.5174, 0.3331, 0.5, 0.6662, 1.0, 0.6547, 0.9826, 0.6547, 0.5174, 0.6662, 0.5, 0.3331, 1.0, 0.3447, 0.9826, 0.6547, 0.9826, 0.6662, 1.0, 0.3563, 0.9653, 0.3621, 0.9565, 0.6373, 0.9565, 0.6431, 0.9653, 0.6431, 0.9653, 0.6373, 0.9565, 0.6373, 0.5435, 0.6431, 0.5347, 0.6431, 0.5347, 0.6373, 0.5435, 0.3621, 0.5435, 0.3563, 0.5347, 0.3563, 0.5347, 0.3621, 0.5435, 0.3621, 0.9565, 0.3563, 0.9653, 0.3679, 0.5523, 0.3773, 0.5663, 0.3773, 0.9337, 0.3679, 0.9477, 0.6314, 0.5523, 0.6221, 0.5663, 0.3773, 0.5663, 0.3679, 0.5523, 0.6314, 0.9477, 0.6221, 0.9337, 0.6221, 0.5663, 0.6314, 0.5523, 0.3679, 0.9477, 0.3773, 0.9337, 0.6221, 0.9337, 0.6314, 0.9477, 0.3866, 0.9197, 0.392, 0.9116, 0.6074, 0.9116, 0.6128, 0.9197, 0.6128, 0.9197, 0.6074, 0.9116, 0.6074, 0.5884, 0.6128, 0.5803, 0.6128, 0.5803, 0.6074, 0.5884, 0.392, 0.5884, 0.3866, 0.5803, 0.3866, 0.5803, 0.392, 0.5884, 0.392, 0.9116, 0.3866, 0.9197, 0.3974, 0.5965, 0.4054, 0.6085, 0.4054, 0.8915, 0.3974, 0.9035, 0.602, 0.5965, 0.594, 0.6085, 0.4054, 0.6085, 0.3974, 0.5965, 0.602, 0.9035, 0.594, 0.8915, 0.594, 0.6085, 0.602, 0.5965, 0.3974, 0.9035, 0.4054, 0.8915, 0.594, 0.8915, 0.602, 0.9035, 0.2528, 0.8795, 0.2608, 0.8915, 0.07229, 0.8915, 0.08029, 0.8795, 0.08029, 0.8795, 0.07229, 0.8915, 0.07229, 0.6085, 0.08029, 0.6205, 0.08029, 0.6205, 0.07229, 0.6085, 0.2608, 0.6085, 0.2528, 0.6205, 0.2528, 0.6205, 0.2608, 0.6085, 0.2608, 0.8915, 0.2528, 0.8795, 0.2688, 0.5965, 0.2742, 0.5884, 0.2742, 0.9116, 0.2688, 0.9035, 0.06428, 0.5965, 0.05889, 0.5884, 0.2742, 0.5884, 0.2688, 0.5965, 0.06428, 0.9035, 0.05889, 0.9116, 0.05889, 0.5884, 0.06428, 0.5965, 0.2688, 0.9035, 0.2742, 0.9116, 0.05889, 0.9116, 0.06428, 0.9035, 0.2983, 0.9477, 0.3042, 0.9565, 0.02897, 0.9565, 0.03482, 0.9477, 0.03482, 0.9477, 0.02897, 0.9565, 0.02897, 0.5435, 0.03482, 0.5523, 0.03482, 0.5523, 0.02897, 0.5435, 0.3042, 0.5435, 0.2983, 0.5523, 0.2983, 0.5523, 0.3042, 0.5435, 0.3042, 0.9565, 0.2983, 0.9477, 0.2796, 0.9197, 0.289, 0.9337, 0.04416, 0.9337, 0.0535, 0.9197, 0.0535, 0.9197, 0.04416, 0.9337, 0.04416, 0.5663, 0.0535, 0.5803, 0.0535, 0.5803, 0.04416, 0.5663, 0.289, 0.5663, 0.2796, 0.5803, 0.2796, 0.5803, 0.289, 0.5663, 0.289, 0.9337, 0.2796, 0.9197, 0.31, 0.5347, 0.3216, 0.5174, 0.3216, 0.9826, 0.31, 0.9653, 0.02313, 0.5347, 0.01157, 0.5174, 0.3216, 0.5174, 0.31, 0.5347, 0.02313, 0.9653, 0.01157, 0.9826, 0.01157, 0.5174, 0.02313, 0.5347, 0.31, 0.9653, 0.3216, 0.9826, 0.01157, 0.9826, 0.02313, 0.9653, 0.0, 0.0, 0.0, 0.0, 0.0, 0.0, 0.0, 0.0, 0.0, 0.0, 0.0, 0.0, 0.0, 0.0, 0.0, 0.0, 0.0, 0.0, 0.0, 0.0, 0.0, 0.0, 0.0, 0.0, 0.0, 0.0, 0.0, 0.0, 0.0, 0.0, 0.0, 0.0, 0.0, 0.0, 0.0, 0.0, 0.0, 0.0, 0.0, 0.0, 0.0, 0.0, 0.0, 0.0, 0.0, 0.0, 0.0, 0.0, 0.0, 0.0, 0.0, 0.0, 0.0, 0.0, 0.0, 0.0, 0.0, 0.0, 0.0, 0.0, 0.0, 0.0, 0.0, 0.0, 0.0, 0.0, 0.0, 0.0, 0.0, 0.0, 0.0, 0.0, 0.0, 0.0, 0.0, 0.0, 0.0, 0.0, 0.0, 0.0, 0.0, 0.0, 0.0, 0.0, 0.0, 0.0, 0.0, 0.0, 0.0, 0.0, 0.0, 0.0, 0.0, 0.0, 0.0, 0.0, 0.0, 0.0, 0.0, 0.0, 0.0, 0.0, 0.0, 0.0, 0.0, 0.0, 0.0, 0.0, 0.0, 0.0, 0.0, 0.0, 0.0, 0.0, 0.0, 0.0, 0.0, 0.0, 0.0, 0.0, 0.0, 0.0, 0.0, 0.0, 0.0, 0.0, 0.0, 0.0, 0.0, 0.0, 0.0, 0.0, 0.0, 0.0, 0.0, 0.0, 0.0, 0.0, 0.0, 0.0, 0.0, 0.0, 0.0, 0.0, 0.0, 0.0, 0.0, 0.0, 0.0, 0.0, 0.0, 0.0, 0.0, 0.0, 0.0, 0.0, 0.0, 0.0, 0.0, 0.0, 0.0, 0.0, 0.0, 0.0, 0.0, 0.0, 0.0, 0.0, 0.0, 0.0, 0.0, 0.0, 0.0, 0.0, 0.0, 0.0, 0.0, 0.0, 0.0, 0.0, 0.0, 0.0, 0.0, 0.0, 0.0, 0.0, 0.0, 0.0, 0.0, 0.0, 0.0, 0.0, 0.0, 0.0, 0.0, 0.0, 0.0, 0.0, 0.0, 0.0, 0.0, 0.0, 0.0, 0.0, 0.0, 0.0, 0.0, 0.0, 0.0, 0.0, 0.0, 0.0, 0.0, 0.0, 0.0, 0.0, 0.0, 0.0, 0.0, 0.0, 0.0, 0.0, 0.0, 0.0, 0.0, 0.0, 0.0, 0.0, 0.0, 0.0, 0.0, 0.0, 0.0, 0.0, 0.0, 0.0, 0.0, 0.0, 0.0, 0.0, 0.0, 0.0, 0.0, 0.0])
me_cube_009.materials.append(mat_material_012)
me_cube_009.materials.append(mat_material_011)
me_cube_009.materials.append(mat_material_010)
me_cube_009.use_remesh_preserve_volume = False
me_cube_009.use_remesh_preserve_attributes = False
me_cube_009.use_mirror_vertex_groups = False
me_cube_009.update()
arm_armature = bpy.data.armatures.new('Armature')  # bones are not reproduced

# ---- objects
ob_camera = bpy.data.objects.new('Camera', cam_camera_001)
ob_armature = bpy.data.objects.new('Armature', arm_armature)
ob_cube_010 = bpy.data.objects.new('Cube.010', me_cube_010)
ob_cone = bpy.data.objects.new('Cone', me_cone)
ob_cube_008 = bpy.data.objects.new('Cube.008', me_cube_008)
ob_cube = bpy.data.objects.new('Cube', me_cube)
ob_cube_001 = bpy.data.objects.new('Cube.001', me_cube_001)
ob_cube_007 = bpy.data.objects.new('Cube.007', me_cube_007)
ob_cube_002 = bpy.data.objects.new('Cube.002', me_cube_002)
ob_cube_006 = bpy.data.objects.new('Cube.006', me_cube_005)
ob_cube_003 = bpy.data.objects.new('Cube.003', me_cube_003)
ob_cube_004 = bpy.data.objects.new('Cube.004', me_cube_006)
ob_cube_005 = bpy.data.objects.new('Cube.005', me_cube_004)
ob_cube_009 = bpy.data.objects.new('Cube.009', me_cube_009)
ob_lamp = bpy.data.objects.new('Lamp', light_lamp)

# ---- transforms, parenting, visibility, modifiers, constraints
ob_camera.location = (27.42, -2.537, 16.81)
ob_camera.rotation_euler = (1.145, 0.0, 1.568)
ob_camera.lineart.crease_threshold = 0.0
ob_armature.location = (0.0, 0.0, 4.142)
ob_armature.show_in_front = True
ob_armature.lineart.crease_threshold = 0.0
ob_cube_010.parent = ob_armature
ob_cube_010.matrix_parent_inverse = Matrix(((1.0, 0.0, 0.0, -0.0), (0.0, 1.0, 0.0, -0.0), (0.0, 0.0, 1.0, -4.142), (0.0, 0.0, 0.0, 1.0)))
ob_cube_010.location = (0.0, 0.06833, 6.204)
ob_cube_010.rotation_euler = (0.2273, -0.2217, 0.76)
ob_cube_010.scale = (0.2191, 0.2191, 0.09374)
ob_cube_010.lineart.crease_threshold = 0.0
_vg = ob_cube_010.vertex_groups.new(name='R_Cloak_Arm_Base')
for _i, _w in zip([112, 113, 114, 115, 116, 117, 118, 119, 120, 121, 122, 123, 124, 125, 126], [0.06772, 0.1122, 0.01862, 0.04365, 0.06638, 0.9479, 0.9296, 0.9665, 0.9492, 0.9088, 0.989, 0.9776, 0.9939, 0.9942, 0.9876]): _vg.add([_i], _w, 'REPLACE')
_vg = ob_cube_010.vertex_groups.new(name='R_Cloak_Arm_Tip')
for _i, _w in zip([101, 103, 105, 106, 107, 108, 109, 110, 111, 112, 113, 114, 115, 116, 117, 118, 119, 120, 121, 127, 128, 129, 130, 131, 132, 133, 134, 135, 136], [0.02413, 0.09402, 0.009434, 0.02852, 0.5813, 0.5398, 0.4015, 0.3751, 0.3581, 0.9149, 0.8599, 0.9561, 0.9369, 0.8989, 0.05091, 0.06836, 0.01586, 0.04944, 0.0887, 0.6091, 0.7374, 0.7907, 0.7767, 0.7113, 0.4206, 0.2212, 0.1701, 0.1473, 0.3132]): _vg.add([_i], _w, 'REPLACE')
_vg = ob_cube_010.vertex_groups.new(name='R_Cloak_Hand')
for _i, _w in zip([40, 44, 55, 77, 98, 99, 100, 101, 102, 103, 104, 105, 106, 107, 108, 109, 110, 111, 113, 116, 127, 128, 129, 130, 131, 132, 133, 134, 135, 136, 138, 139, 141, 146, 148, 151], [0.03239, 0.08382, 0.0227, 0.00297, 0.05212, 0.06482, 0.2265, 0.8948, 0.1548, 0.7686, 0.8925, 0.7638, 0.6322, 0.4042, 0.4264, 0.592, 0.611, 0.6039, 0.003057, 0.01661, 0.3668, 0.2527, 0.2043, 0.2105, 0.2604, 0.5396, 0.7239, 0.8072, 0.8427, 0.6691, 0.02606, 0.002727, 0.0102, 0.006605, 0.06854, 0.05527]): _vg.add([_i], _w, 'REPLACE')
_vg = ob_cube_010.vertex_groups.new(name='R_Cloak_Pinky_Base')
for _i, _w in zip([40, 41, 42, 43, 44, 45, 46, 47, 48, 49, 50, 51, 53, 57, 58, 61, 64, 99, 101, 103, 132, 140, 142, 145, 146, 147, 148, 149, 150, 151], [0.8827, 0.7688, 0.4976, 0.5498, 0.7872, 0.2618, 0.6226, 0.4769, 0.2217, 0.513, 0.3763, 0.1875, 0.02472, 0.3281, 0.05446, 0.03537, 0.01647, 0.08404, 0.05504, 0.1167, 0.006557, 0.001935, 0.2639, 0.2109, 0.8998, 0.5436, 0.7755, 0.9107, 0.5804, 0.7573]): _vg.add([_i], _w, 'REPLACE')
_vg = ob_cube_010.vertex_groups.new(name='R_Cloak_Pinky_Tip')
for _i, _w in zip([41, 42, 43, 44, 45, 46, 47, 48, 49, 50, 51, 52, 57, 142, 145, 147, 148, 149, 150, 151], [0.22, 0.08119, 0.361, 0.1076, 0.7225, 0.3713, 0.4542, 0.7662, 0.4823, 0.5739, 0.8035, 0.9822, 0.05363, 0.03626, 0.01891, 0.09765, 0.1374, 0.01931, 0.1161, 0.1714]): _vg.add([_i], _w, 'REPLACE')
_vg = ob_cube_010.vertex_groups.new(name='R_Cloak_Middle_Base')
for _i, _w in zip([40, 42, 43, 47, 50, 53, 54, 55, 56, 57, 58, 59, 60, 61, 62, 63, 64, 77, 79, 80, 83, 97, 98, 99, 100, 102, 104, 105, 106, 133, 137, 138, 139, 140, 141, 142, 143, 144, 145, 146, 147, 149, 150], [0.05446, 0.3361, 0.07089, 0.05472, 0.02904, 0.8608, 0.7961, 0.3813, 0.2233, 0.4913, 0.264, 0.6323, 0.1955, 0.2305, 0.5011, 0.1693, 0.1999, 0.008148, 0.1815, 0.01574, 0.001344, 0.09121, 0.05249, 0.805, 0.4578, 0.1307, 0.05255, 0.121, 0.1345, 0.00131, 0.046, 0.02969, 0.272, 0.9013, 0.4456, 0.5359, 0.9258, 0.4937, 0.5638, 0.03378, 0.2861, 0.0127, 0.2418]): _vg.add([_i], _w, 'REPLACE')
_vg = ob_cube_010.vertex_groups.new(name='R_Cloak_Middle_Mid')
for _i, _w in zip([42, 54, 55, 56, 57, 58, 59, 60, 61, 62, 63, 64, 65, 66, 67, 68, 70, 71, 72, 73, 74, 79, 139, 141, 142, 144, 145, 147, 150], [0.06733, 0.1909, 0.09738, 0.6727, 0.1089, 0.6351, 0.3625, 0.707, 0.6746, 0.4936, 0.7351, 0.7072, 0.4452, 0.9254, 0.3839, 0.494, 0.9584, 0.6011, 0.9554, 0.5133, 0.7296, 0.04142, 0.06899, 0.1214, 0.139, 0.1476, 0.1723, 0.05727, 0.0467]): _vg.add([_i], _w, 'REPLACE')
_vg = ob_cube_010.vertex_groups.new(name='R_Cloak_Middle_Tip')
for _i, _w in zip([56, 58, 60, 61, 63, 64, 65, 66, 67, 68, 69, 70, 71, 72, 73, 74], [0.01289, 0.01891, 0.02956, 0.03533, 0.05067, 0.05226, 0.5379, 0.06827, 0.604, 0.491, 0.9778, 0.007772, 0.3775, 0.001423, 0.4641, 0.2417]): _vg.add([_i], _w, 'REPLACE')
_vg = ob_cube_010.vertex_groups.new(name='R_Cloak_Pointer_Base')
for _i, _w in zip([53, 55, 56, 60, 63, 75, 76, 77, 78, 79, 80, 81, 82, 83, 84, 85, 86, 87, 89, 90, 92, 93, 94, 95, 96, 97, 98, 99, 100, 102, 105, 106, 137, 138, 139, 140, 141, 144], [0.06209, 0.4372, 0.06051, 0.04608, 0.02456, 0.9487, 0.8474, 0.8383, 0.5869, 0.677, 0.5533, 0.7348, 0.4806, 0.4546, 0.5422, 0.3916, 0.3741, 0.05173, 0.01498, 0.02001, 0.009028, 0.05523, 0.03776, 0.07542, 0.08106, 0.8688, 0.8277, 0.02186, 0.284, 0.6725, 0.07187, 0.1801, 0.9223, 0.8384, 0.5719, 0.02851, 0.3608, 0.2964]): _vg.add([_i], _w, 'REPLACE')
_vg = ob_cube_010.vertex_groups.new(name='R_Cloak_Point_Mid')
for _i, _w in zip([55, 76, 77, 78, 79, 80, 81, 82, 83, 84, 85, 86, 87, 88, 89, 90, 91, 92, 93, 94, 95, 96, 98, 102, 138, 139, 141], [0.0182, 0.1431, 0.09484, 0.3695, 0.06567, 0.3596, 0.2597, 0.4694, 0.4563, 0.4517, 0.5489, 0.5308, 0.4835, 0.8861, 0.3557, 0.3658, 0.001936, 0.9177, 0.4882, 0.9158, 0.6273, 0.6383, 0.05709, 0.0007137, 0.07313, 0.04639, 0.006247]): _vg.add([_i], _w, 'REPLACE')
_vg = ob_cube_010.vertex_groups.new(name='R_Cloak_Pointer_Tip')
for _i, _w in zip([78, 80, 82, 83, 85, 86, 87, 88, 89, 90, 91, 92, 93, 94, 95, 96], [0.01215, 0.03353, 0.03006, 0.05365, 0.05166, 0.06714, 0.4637, 0.09271, 0.6111, 0.5964, 0.9718, 0.05222, 0.4519, 0.02926, 0.2958, 0.2737]): _vg.add([_i], _w, 'REPLACE')
_vg = ob_cube_010.vertex_groups.new(name='Body_Bottom')
_vg = ob_cube_010.vertex_groups.new(name='Body_Top')
for _i, _w in zip([0, 1, 2, 3, 4, 5, 6, 7, 8, 9, 10, 11, 12, 13, 14, 15, 16, 17, 18, 19, 20, 21, 22, 23, 24, 25, 26, 27, 28, 29, 30, 31, 32, 33, 34, 35, 36, 37, 38, 39, 234, 235], [0.9666, 0.8284, 0.9938, 0.9865, 0.9851, 0.9612, 0.998, 0.9985, 0.9976, 0.9968, 0.9704, 0.8576, 0.9686, 0.8436, 0.9941, 0.9937, 0.9371, 0.9875, 0.9983, 0.9768, 0.9475, 0.997, 0.9938, 0.9469, 0.8942, 0.9868, 0.9983, 0.9712, 0.9123, 0.9968, 0.9936, 0.9085, 0.9913, 0.9982, 0.9831, 0.9648, 0.9973, 0.9941, 0.9646, 0.9593, 0.05546, 0.06648]): _vg.add([_i], _w, 'REPLACE')
_vg = ob_cube_010.vertex_groups.new(name='Head')
for _i, _w in zip([0, 1, 5, 10, 11, 12, 13, 16, 20, 23, 24, 27, 28, 31, 35, 38, 39], [0.01672, 0.1716, 0.02756, 0.009179, 0.1424, 0.01286, 0.1564, 0.06294, 0.05252, 0.05308, 0.1058, 0.007566, 0.08775, 0.09154, 0.02041, 0.02076, 0.03132]): _vg.add([_i], _w, 'REPLACE')
_vg = ob_cube_010.vertex_groups.new(name='R_Cloak_Arm_Base.001')
for _i, _w in zip([224, 225, 226, 227, 228, 229, 230, 231, 232, 233, 234, 235, 236], [0.0674, 0.1114, 0.01854, 0.04377, 0.06648, 0.9433, 0.9197, 0.9654, 0.9509, 0.9103, 0.9366, 0.927, 1.003]): _vg.add([_i], _w, 'REPLACE')
_vg = ob_cube_010.vertex_groups.new(name='R_Cloak_Arm_Tip.001')
for _i, _w in zip([213, 215, 217, 218, 219, 220, 221, 222, 223, 224, 225, 226, 227, 228, 229, 230, 231, 232, 233, 237, 238, 239, 240, 241, 242, 243, 244, 245, 246], [0.02413, 0.09402, 0.009435, 0.02852, 0.5813, 0.5398, 0.4015, 0.3751, 0.3581, 0.9149, 0.8599, 0.9561, 0.9369, 0.8989, 0.05088, 0.0683, 0.01585, 0.04946, 0.08871, 0.6091, 0.7374, 0.7907, 0.7767, 0.7113, 0.4206, 0.2212, 0.1701, 0.1473, 0.3132]): _vg.add([_i], _w, 'REPLACE')
_vg = ob_cube_010.vertex_groups.new(name='R_Cloak_Hand.001')
for _i, _w in zip([152, 156, 167, 189, 210, 211, 212, 213, 214, 215, 216, 217, 218, 219, 220, 221, 222, 223, 225, 228, 237, 238, 239, 240, 241, 242, 243, 244, 245, 246, 248, 249, 251, 256, 258, 261], [0.03239, 0.08382, 0.0227, 0.00297, 0.05212, 0.06482, 0.2265, 0.8948, 0.1548, 0.7686, 0.8925, 0.7638, 0.6322, 0.4042, 0.4264, 0.592, 0.611, 0.6039, 0.003057, 0.01661, 0.3668, 0.2527, 0.2043, 0.2105, 0.2604, 0.5396, 0.7239, 0.8072, 0.8427, 0.6691, 0.02606, 0.002727, 0.0102, 0.006605, 0.06854, 0.05527]): _vg.add([_i], _w, 'REPLACE')
_vg = ob_cube_010.vertex_groups.new(name='R_Cloak_Pinky_Base.001')
for _i, _w in zip([152, 153, 154, 155, 156, 157, 158, 159, 160, 161, 162, 163, 165, 169, 170, 173, 176, 211, 213, 215, 242, 250, 252, 255, 256, 257, 258, 259, 260, 261], [0.8827, 0.7688, 0.4976, 0.5498, 0.7872, 0.2619, 0.6226, 0.4769, 0.2217, 0.513, 0.3763, 0.1875, 0.02472, 0.3281, 0.05446, 0.03537, 0.01647, 0.08404, 0.05505, 0.1167, 0.006557, 0.001935, 0.2639, 0.2109, 0.8998, 0.5436, 0.7755, 0.9107, 0.5804, 0.7573]): _vg.add([_i], _w, 'REPLACE')
_vg = ob_cube_010.vertex_groups.new(name='R_Cloak_Pinky_Tip.001')
for _i, _w in zip([153, 154, 155, 156, 157, 158, 159, 160, 161, 162, 163, 164, 169, 252, 255, 257, 258, 259, 260, 261], [0.22, 0.08119, 0.361, 0.1076, 0.7225, 0.3713, 0.4542, 0.7662, 0.4823, 0.5739, 0.8035, 0.9822, 0.05363, 0.03626, 0.01891, 0.09765, 0.1374, 0.01931, 0.1161, 0.1714]): _vg.add([_i], _w, 'REPLACE')
_vg = ob_cube_010.vertex_groups.new(name='R_Cloak_Middle_Base.001')
for _i, _w in zip([152, 154, 155, 159, 162, 165, 166, 167, 168, 169, 170, 171, 172, 173, 174, 175, 176, 189, 191, 192, 195, 209, 210, 211, 212, 214, 216, 217, 218, 243, 247, 248, 249, 250, 251, 252, 253, 254, 255, 256, 257, 259, 260], [0.05446, 0.3361, 0.07089, 0.05472, 0.02904, 0.8608, 0.7961, 0.3813, 0.2233, 0.4913, 0.264, 0.6323, 0.1955, 0.2305, 0.5011, 0.1693, 0.1999, 0.008148, 0.1815, 0.01574, 0.001344, 0.09121, 0.05249, 0.805, 0.4578, 0.1307, 0.05255, 0.121, 0.1345, 0.00131, 0.046, 0.02969, 0.272, 0.9013, 0.4456, 0.5359, 0.9258, 0.4937, 0.5638, 0.03378, 0.2861, 0.0127, 0.2418]): _vg.add([_i], _w, 'REPLACE')
_vg = ob_cube_010.vertex_groups.new(name='R_Cloak_Middle_Mid.001')
for _i, _w in zip([154, 166, 167, 168, 169, 170, 171, 172, 173, 174, 175, 176, 177, 178, 179, 180, 182, 183, 184, 185, 186, 191, 249, 251, 252, 254, 255, 257, 260], [0.06733, 0.1909, 0.09738, 0.6727, 0.1089, 0.6351, 0.3625, 0.707, 0.6746, 0.4936, 0.7351, 0.7072, 0.4452, 0.9254, 0.3839, 0.494, 0.9584, 0.6011, 0.9554, 0.5133, 0.7296, 0.04142, 0.06899, 0.1214, 0.139, 0.1476, 0.1723, 0.05727, 0.0467]): _vg.add([_i], _w, 'REPLACE')
_vg = ob_cube_010.vertex_groups.new(name='R_Cloak_Middle_Tip.001')
for _i, _w in zip([168, 170, 172, 173, 175, 176, 177, 178, 179, 180, 181, 182, 183, 184, 185, 186], [0.01289, 0.01891, 0.02956, 0.03533, 0.05067, 0.05226, 0.5379, 0.06827, 0.604, 0.491, 0.9778, 0.007771, 0.3775, 0.001422, 0.4641, 0.2417]): _vg.add([_i], _w, 'REPLACE')
_vg = ob_cube_010.vertex_groups.new(name='R_Cloak_Pointer_Base.001')
for _i, _w in zip([165, 167, 168, 172, 175, 187, 188, 189, 190, 191, 192, 193, 194, 195, 196, 197, 198, 199, 201, 202, 204, 205, 206, 207, 208, 209, 210, 211, 212, 214, 217, 218, 247, 248, 249, 250, 251, 254], [0.06209, 0.4372, 0.06051, 0.04608, 0.02456, 0.9487, 0.8474, 0.8383, 0.5869, 0.677, 0.5533, 0.7348, 0.4806, 0.4546, 0.5422, 0.3916, 0.3741, 0.05173, 0.01498, 0.02001, 0.009028, 0.05523, 0.03776, 0.07542, 0.08106, 0.8688, 0.8277, 0.02186, 0.284, 0.6725, 0.07187, 0.1801, 0.9223, 0.8384, 0.5719, 0.02851, 0.3608, 0.2964]): _vg.add([_i], _w, 'REPLACE')
_vg = ob_cube_010.vertex_groups.new(name='R_Cloak_Point_Mid.001')
for _i, _w in zip([167, 188, 189, 190, 191, 192, 193, 194, 195, 196, 197, 198, 199, 200, 201, 202, 203, 204, 205, 206, 207, 208, 210, 214, 248, 249, 251], [0.0182, 0.1431, 0.09484, 0.3695, 0.06567, 0.3596, 0.2597, 0.4694, 0.4563, 0.4517, 0.5489, 0.5308, 0.4835, 0.8861, 0.3557, 0.3658, 0.001936, 0.9177, 0.4882, 0.9158, 0.6273, 0.6383, 0.05709, 0.0007137, 0.07313, 0.04639, 0.006247]): _vg.add([_i], _w, 'REPLACE')
_vg = ob_cube_010.vertex_groups.new(name='R_Cloak_Pointer_Tip.001')
for _i, _w in zip([190, 192, 194, 195, 197, 198, 199, 200, 201, 202, 203, 204, 205, 206, 207, 208], [0.01215, 0.03353, 0.03006, 0.05365, 0.05166, 0.06714, 0.4637, 0.09271, 0.6111, 0.5964, 0.9718, 0.05222, 0.4519, 0.02926, 0.2958, 0.2737]): _vg.add([_i], _w, 'REPLACE')
_vg = ob_cube_010.vertex_groups.new(name='L_Leg_Base')
_vg = ob_cube_010.vertex_groups.new(name='L_Leg_Tip')
_vg = ob_cube_010.vertex_groups.new(name='R_Leg_Base')
_vg = ob_cube_010.vertex_groups.new(name='R_Leg_Tip')
_vg = ob_cube_010.vertex_groups.new(name='Weapon_Base')
_vg = ob_cube_010.vertex_groups.new(name='Weapon_Base_2')
_vg = ob_cube_010.vertex_groups.new(name='Weapon_Blade')
_m = ob_cube_010.modifiers.new('Armature', 'ARMATURE')
_m.object = ob_armature
ob_cone.parent = ob_armature
ob_cone.matrix_parent_inverse = Matrix(((1.0, 0.0, 0.0, -0.0), (0.0, 1.0, 0.0, -0.0), (0.0, 0.0, 1.0, -3.616), (0.0, 0.0, 0.0, 1.0)))
ob_cone.location = (0.0, 0.05031, 6.961)
ob_cone.rotation_euler = (0.1782, -0.06766, -0.04674)
ob_cone.scale = (1.141, 1.141, 0.7067)
ob_cone.lineart.crease_threshold = 0.0
_vg = ob_cone.vertex_groups.new(name='Head')
_vg.add([0, 1, 2, 3, 4, 5, 6, 7, 8], 1.0, 'REPLACE')
_m = ob_cone.modifiers.new('Armature', 'ARMATURE')
_m.object = ob_armature
ob_cube_008.parent = ob_armature
ob_cube_008.matrix_parent_inverse = Matrix(((1.0, 0.0, 0.0, 0.0), (0.0, 1.0, 0.0, 0.0), (0.0, 0.0, 1.0, -0.2412), (0.0, 0.0, 0.0, 1.0)))
ob_cube_008.location = (0.0, 0.2686, 2.884)
ob_cube_008.scale = (0.3974, 0.3974, 0.3974)
ob_cube_008.lineart.crease_threshold = 0.0
_vg = ob_cube_008.vertex_groups.new(name='Head')
for _i, _w in zip([0, 1, 2, 3, 4, 5, 6, 7, 8, 9, 10, 11, 12, 13, 14, 15, 16, 17, 18, 19, 20, 21, 22, 23, 24, 25, 26, 27, 28, 29, 30, 31, 32, 33, 34, 35, 36, 37, 38, 39, 40, 41, 42, 43, 44, 45, 46, 47, 48, 49, 50, 51, 52, 53, 54, 55, 56, 57, 58, 59, 60, 61, 62, 63, 64, 65, 66, 67, 68, 69, 70, 71, 72, 73, 74, 75, 76, 77, 78, 79, 80, 81, 82, 83, 84, 85, 86, 87, 88, 89, 90, 91, 92, 93, 94, 95, 96, 97, 98, 99], [1.0, 1.0, 1.0, 1.0, 1.0, 1.0, 1.0, 1.0, 1.0, 1.0, 1.0, 1.0, 1.0, 1.0, 1.0, 1.0, 1.0, 1.0, 1.0, 1.0, 1.0, 1.0, 1.0, 1.0, 1.0, 1.0, 1.0, 1.0, 1.0, 1.0, 1.0, 1.0, 1.0, 1.0, 1.0, 1.0, 1.0, 1.0, 1.0, 1.0, 1.0, 1.0, 1.0, 1.0, 1.0, 1.0, 1.0, 1.0, 1.0, 1.0, 1.0, 1.0, 1.0, 1.0, 1.0, 1.0, 1.0, 1.0, 1.0, 1.0, 1.0, 1.0, 1.0, 1.0, 1.0, 1.0, 1.0, 1.0, 1.0, 1.0, 1.0, 1.0, 1.0, 1.0, 1.0, 1.0, 1.0, 1.0, 1.0, 1.0, 1.0, 1.0, 1.0, 1.0, 1.0, 1.0, 1.0, 1.0, 1.0, 1.0, 1.0, 1.0, 1.0, 1.0, 1.0, 1.0, 1.0, 1.0, 1.0, 1.0]): _vg.add([_i], _w, 'REPLACE')
_m = ob_cube_008.modifiers.new('Armature', 'ARMATURE')
_m.object = ob_armature
ob_cube.parent = ob_armature
ob_cube.matrix_parent_inverse = Matrix(((1.0, 0.0, 0.0, 0.0), (0.0, 1.0, 0.0, 0.0), (0.0, 0.0, 1.0, -0.2412), (0.0, 0.0, 0.0, 1.0)))
ob_cube.location = (0.0, 0.0, 1.468)
ob_cube.scale = (0.9334, 0.9334, 0.9334)
ob_cube.lock_rotations_4d = False
ob_cube.empty_display_type = 'ARROWS'
ob_cube.lineart.crease_threshold = 0.0
_vg = ob_cube.vertex_groups.new(name='Body_Top')
for _i, _w in zip([0, 1, 2, 3, 4, 5, 6, 7, 8, 9], [1.0, 1.0, 1.0, 1.0, 1.0, 1.0, 1.0, 1.0, 1.0, 0.9999]): _vg.add([_i], _w, 'REPLACE')
_m = ob_cube.modifiers.new('Armature', 'ARMATURE')
_m.object = ob_armature
ob_cube_001.parent = ob_armature
ob_cube_001.matrix_parent_inverse = Matrix(((1.0, 0.0, 0.0, 0.0), (0.0, 1.0, 0.0, 0.0), (0.0, 0.0, 1.0, -0.2412), (0.0, 0.0, 0.0, 1.0)))
ob_cube_001.location = (0.0, 0.0, 0.0)
ob_cube_001.lineart.crease_threshold = 0.0
_vg = ob_cube_001.vertex_groups.new(name='Body_Bottom')
_vg.add([0, 1, 2, 3, 4, 5, 6, 7, 8, 9, 10, 11], 1.0, 'REPLACE')
_m = ob_cube_001.modifiers.new('Armature', 'ARMATURE')
_m.object = ob_armature
ob_cube_007.parent = ob_armature
ob_cube_007.matrix_parent_inverse = Matrix(((1.0, 0.0, 0.0, 0.0), (0.0, 1.0, 0.0, 0.0), (0.0, 0.0, 1.0, -0.2412), (0.0, 0.0, 0.0, 1.0)))
ob_cube_007.location = (-0.3762, -0.01678, 0.2299)
ob_cube_007.scale = (-1.0, 1.0, 1.0)
ob_cube_007.lineart.crease_threshold = 0.0
_vg = ob_cube_007.vertex_groups.new(name='R_Leg_Base')
_vg.add([0, 1, 2, 3, 4, 5, 6, 7], 1.0, 'REPLACE')
_m = ob_cube_007.modifiers.new('Armature', 'ARMATURE')
_m.object = ob_armature
ob_cube_002.parent = ob_armature
ob_cube_002.matrix_parent_inverse = Matrix(((1.0, 0.0, 0.0, 0.0), (0.0, 1.0, 0.0, 0.0), (0.0, 0.0, 1.0, -0.2412), (0.0, 0.0, 0.0, 1.0)))
ob_cube_002.location = (0.3762, -0.01678, 0.2299)
ob_cube_002.lineart.crease_threshold = 0.0
_vg = ob_cube_002.vertex_groups.new(name='L_Leg_Base')
_vg.add([0, 1, 2, 3, 4, 5, 6, 7], 1.0, 'REPLACE')
_m = ob_cube_002.modifiers.new('Armature', 'ARMATURE')
_m.object = ob_armature
ob_cube_006.parent = ob_armature
ob_cube_006.matrix_parent_inverse = Matrix(((1.0, 0.0, 0.0, 0.0), (0.0, 1.0, 0.0, 0.0), (0.0, 0.0, 1.0, -0.2412), (0.0, 0.0, 0.0, 1.0)))
ob_cube_006.location = (-0.3762, -0.01678, -1.33)
ob_cube_006.scale = (-1.0, 1.0, 1.0)
ob_cube_006.lineart.crease_threshold = 0.0
_vg = ob_cube_006.vertex_groups.new(name='R_Leg_Tip')
_vg.add([0, 1, 2, 3, 4, 5, 6, 7, 8, 9, 10, 11, 12, 13, 14, 15, 16, 17], 1.0, 'REPLACE')
_m = ob_cube_006.modifiers.new('Armature', 'ARMATURE')
_m.object = ob_armature
ob_cube_003.parent = ob_armature
ob_cube_003.matrix_parent_inverse = Matrix(((1.0, 0.0, 0.0, 0.0), (0.0, 1.0, 0.0, 0.0), (0.0, 0.0, 1.0, -0.2412), (0.0, 0.0, 0.0, 1.0)))
ob_cube_003.location = (0.3762, -0.01678, -1.33)
ob_cube_003.lineart.crease_threshold = 0.0
_vg = ob_cube_003.vertex_groups.new(name='L_Leg_Tip')
_vg.add([0, 1, 2, 3, 4, 5, 6, 7, 8, 9, 10, 11, 12, 13, 14, 15, 16, 17], 1.0, 'REPLACE')
_m = ob_cube_003.modifiers.new('Armature', 'ARMATURE')
_m.object = ob_armature
ob_cube_004.parent = ob_armature
ob_cube_004.matrix_parent_inverse = Matrix(((1.0, 0.0, 0.0, -0.0), (0.0, 1.0, 0.0, -0.0), (0.0, 0.0, 1.0, -3.616), (0.0, 0.0, 0.0, 1.0)))
ob_cube_004.location = (0.3132, 0.01132, 2.448)
ob_cube_004.scale = (0.685, 0.737, 0.56)
ob_cube_004.lineart.crease_threshold = 0.0
_vg = ob_cube_004.vertex_groups.new(name='L_Leg_Base')
for _i, _w in zip([0, 1, 2, 3, 4, 5, 6], [0.0, 1.0, 0.0, 0.9999, 1.0, 0.0, 1.0]): _vg.add([_i], _w, 'REPLACE')
_vg = ob_cube_004.vertex_groups.new(name='L_Leg_Tip')
_vg.add([0, 2, 5], 1.0, 'REPLACE')
_m = ob_cube_004.modifiers.new('Armature', 'ARMATURE')
_m.object = ob_armature
ob_cube_005.parent = ob_armature
ob_cube_005.matrix_parent_inverse = Matrix(((1.0, 0.0, 0.0, -0.0), (0.0, 1.0, 0.0, -0.0), (0.0, 0.0, 1.0, -3.616), (0.0, 0.0, 0.0, 1.0)))
ob_cube_005.location = (-0.3132, 0.01132, 2.448)
ob_cube_005.scale = (-0.685, 0.737, 0.56)
ob_cube_005.lineart.crease_threshold = 0.0
_vg = ob_cube_005.vertex_groups.new(name='R_Leg_Base')
for _i, _w in zip([0, 1, 2, 3, 4, 5, 6], [0.0, 1.0, 0.0, 1.0, 1.0, 0.0, 1.0]): _vg.add([_i], _w, 'REPLACE')
_vg = ob_cube_005.vertex_groups.new(name='R_Leg_Tip')
_vg.add([0, 2, 5], 1.0, 'REPLACE')
_m = ob_cube_005.modifiers.new('Armature', 'ARMATURE')
_m.object = ob_armature
ob_cube_009.parent = ob_armature
ob_cube_009.matrix_parent_inverse = Matrix(((1.0, 0.0, 0.0, -0.0), (0.0, 1.0, 0.0, -0.0), (0.0, 0.0, 1.0, -4.142), (0.0, 0.0, 0.0, 1.0)))
ob_cube_009.location = (-1.889, 0.0, 4.597)
ob_cube_009.scale = (0.08457, 0.08457, -4.279)
ob_cube_009.lineart.crease_threshold = 0.0
_vg = ob_cube_009.vertex_groups.new(name='Weapon_Base')
for _i, _w in zip([0, 1, 2, 3, 4, 5, 6, 7, 8, 9, 10, 11, 12, 13, 14, 15, 16, 17, 18, 19, 20, 21, 22, 23, 24, 25, 26, 27, 28, 29, 30, 31, 32, 33, 34, 35, 36, 37, 38, 39, 40, 41, 42, 43, 44, 45, 46, 47, 48, 49, 50, 51, 52, 53, 54, 55, 56, 57, 58, 59, 60, 61, 62, 63, 64, 65, 66, 67, 68, 69, 70, 71, 72, 73, 74, 75, 76, 77, 78, 79, 80, 81, 82, 83], [4.67e-06, 1.0, 0.0001066, 1.0, 2.414e-07, 1.0, 2.429e-06, 1.0, 0.1317, 0.7104, 1.0, 1.0, 1.0, 1.0, 0.7087, 0.1358, 1.0, 0.9999, 0.716, 0.1322, 1.0, 1.0, 0.712, 0.1327, 1.0, 1.0, 1.0, 1.0, 1.0, 1.0, 1.0, 1.0, 0.9299, 0.9283, 0.9322, 0.9379, 0.4002, 0.4003, 0.3967, 0.4007, 0.01221, 0.01204, 0.008995, 0.009751, 0.001447, 0.0007598, 0.0002117, 0.0008015, 0.04859, 0.05374, 0.05208, 0.0482, 0.2543, 0.2466, 0.2514, 0.2533, 0.5595, 0.5583, 0.5605, 0.5607, 0.8331, 0.841, 0.8389, 0.8358, 0.9886, 0.987, 0.9872, 0.9912, 1.0, 1.0, 1.0, 1.0, 1.0, 1.0, 1.0, 1.0, 1.0, 1.0, 1.0, 1.0, 1.0, 1.0, 1.0, 1.0]): _vg.add([_i], _w, 'REPLACE')
_vg = ob_cube_009.vertex_groups.new(name='Weapon_Base_2')
for _i, _w in zip([0, 2, 4, 6, 8, 9, 10, 11, 12, 13, 14, 15, 16, 17, 18, 19, 20, 21, 22, 23, 24, 25, 26, 27, 28, 29, 31, 32, 33, 34, 35, 36, 37, 38, 39, 40, 41, 42, 43, 44, 45, 46, 47, 48, 49, 50, 51, 52, 53, 54, 55, 56, 57, 58, 59, 60, 61, 62, 63, 64, 65, 66, 67], [0.1854, 0.1845, 0.1724, 0.1845, 0.6173, 0.1906, 0.0, 0.0, 0.0, 0.0, 0.2061, 0.6088, 0.0, 0.0, 0.1891, 0.6083, 0.0, 0.0, 0.1122, 0.6139, 0.0, 0.0, 0.0, 0.0, 0.0, 0.0, 0.0, 0.007134, 0.007018, 0.006657, 0.004841, 0.9265, 0.8165, 0.8369, 0.8678, 0.3226, 0.325, 0.3236, 0.3243, 0.2299, 0.2297, 0.228, 0.2294, 0.4589, 0.457, 0.4569, 0.4553, 0.7549, 0.7553, 0.7768, 0.7913, 0.4726, 0.4701, 0.4593, 0.4682, 0.05603, 0.0547, 0.04158, 0.05502, 0.0, 0.0, 0.0, 0.0]): _vg.add([_i], _w, 'REPLACE')
_vg = ob_cube_009.vertex_groups.new(name='Weapon_Blade')
for _i, _w in zip([0, 2, 4, 6, 8, 9, 10, 11, 12, 13, 14, 15, 16, 17, 18, 19, 20, 21, 22, 23, 24, 25, 26, 27, 32, 33, 34, 35, 36, 37, 38, 39, 40, 41, 42, 43, 44, 45, 46, 47, 48, 49, 50, 51, 52, 53, 54, 55, 56, 57, 58, 59, 60, 61, 62, 63, 64, 65, 66, 67, 68, 69, 70, 71, 72, 73, 74, 76, 77, 78, 79, 84, 85, 86, 87, 88, 89, 90, 91, 92, 93, 94, 95, 96, 97, 98, 99, 100, 101, 102, 103, 104, 105, 106, 107, 108, 109, 110, 111, 112, 113, 114], [0.9999, 0.9999, 0.9998, 0.9998, 0.2511, 0.0004278, 3.865e-05, 1.094e-07, 1.009e-06, 7.882e-05, 0.0006416, 0.2666, 4.675e-07, 2.843e-05, 0.0005552, 0.2401, 9.593e-07, 3.708e-05, 0.0008177, 0.266, 0.0001072, 0.0005619, 9.794e-05, 0.0001938, 1.732e-06, 3.621e-06, 1.241e-06, 1.503e-06, 0.02519, 0.02671, 0.02297, 0.02771, 0.7954, 0.787, 0.7871, 0.8116, 0.9818, 0.98, 0.9821, 0.9844, 0.5297, 0.52, 0.5196, 0.5097, 0.08855, 0.09552, 0.09268, 0.08874, 0.004872, 0.005805, 0.004614, 0.006508, 2.888e-05, 1.257e-05, 2.454e-05, 2.8e-06, 1.117e-05, 2.028e-05, 8.423e-06, 9.655e-06, 0.0002474, 6.574e-05, 0.0001006, 9.034e-05, 1.418e-07, 1.918e-07, 2.77e-09, 3.446e-05, 0.000334, 3.196e-05, 0.0001209, 1.0, 1.0, 1.0, 1.0, 1.0, 1.0, 1.0, 1.0, 1.0, 1.0, 1.0, 1.0, 1.0, 1.0, 1.0, 1.0, 1.0, 1.0, 1.0, 1.0, 1.0, 1.0, 1.0, 1.0, 1.0, 1.0, 1.0, 1.0, 1.0, 1.0, 1.0]): _vg.add([_i], _w, 'REPLACE')
_vg = ob_cube_009.vertex_groups.new(name='Body_Bottom')
_vg = ob_cube_009.vertex_groups.new(name='Body_Top')
_vg = ob_cube_009.vertex_groups.new(name='Head')
_vg = ob_cube_009.vertex_groups.new(name='L_Leg_Base')
_vg = ob_cube_009.vertex_groups.new(name='L_Leg_Tip')
_vg = ob_cube_009.vertex_groups.new(name='R_Leg_Base')
_vg = ob_cube_009.vertex_groups.new(name='R_Leg_Tip')
_m = ob_cube_009.modifiers.new('Armature', 'ARMATURE')
_m = ob_cube_009.modifiers.new('Armature.001', 'ARMATURE')
_m.object = ob_armature
ob_lamp.location = (-5.331, -15.33, 24.0)
ob_lamp.rotation_euler = (3.684, 0.3389, -0.9353)
ob_lamp.scale = (-0.5695, -0.5695, -0.5695)
ob_lamp.lock_rotations_4d = False
ob_lamp.empty_display_type = 'ARROWS'
ob_lamp.color = (0.0, 0.0, 0.0, 0.0)
ob_lamp.lineart.crease_threshold = 0.0

# ---- collection membership
col_collection_1.objects.link(ob_camera)
col_collection_1.objects.link(ob_armature)
col_collection_1.objects.link(ob_cube_010)
col_collection_1.objects.link(ob_cone)
col_collection_1.objects.link(ob_cube_008)
col_collection_1.objects.link(ob_cube)
col_collection_1.objects.link(ob_cube_001)
col_collection_1.objects.link(ob_cube_007)
col_collection_1.objects.link(ob_cube_002)
col_collection_1.objects.link(ob_cube_006)
col_collection_1.objects.link(ob_cube_003)
col_collection_1.objects.link(ob_cube_004)
col_collection_1.objects.link(ob_cube_005)
col_collection_1.objects.link(ob_cube_009)
col_collection_1.objects.link(ob_lamp)

# ---- scene / render settings (as saved in the file)
scene.camera = ob_camera
scene.frame_start = 0; scene.frame_end = 49; scene.frame_set(8)
scene.render.engine = 'CYCLES'
scene.render.image_settings.file_format = 'FFMPEG'
scene.render.image_settings.color_mode = 'RGB'
scene.render.image_settings.quality = 100
scene.render.image_settings.compression = 100
scene.render.resolution_x = 3086
scene.render.resolution_y = 2110
scene.render.fps = 60
scene.render.dither_intensity = 0.0
scene.cycles.use_denoising = False
scene.cycles.samples = 128
scene.cycles.sampling_pattern = 'TABULATED_SOBOL'
scene.cycles.use_adaptive_sampling = False
scene.cycles.use_light_tree = False
scene.cycles.blur_glossy = 0.0
scene.cycles.sample_clamp_indirect = 0.0
scene.view_settings.view_transform = 'Standard'
bpy.context.view_layer.update()
